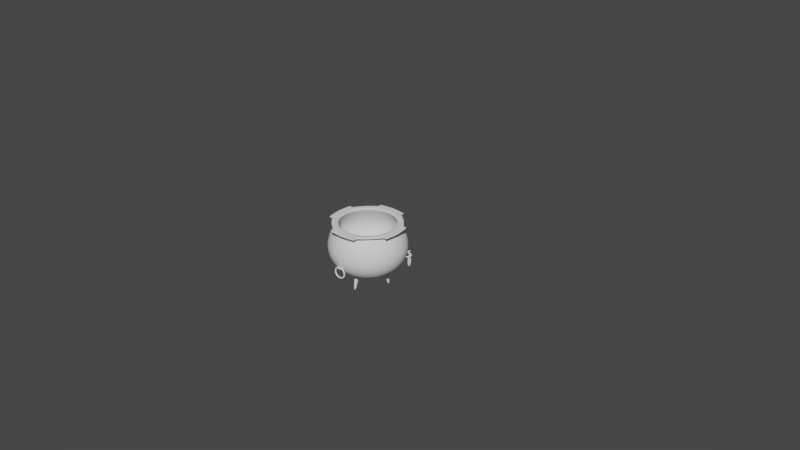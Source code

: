 # Source: ladle.blend  (saved by Blender 2.79.0; exported with 4.5.12 LTS)
import bpy
from mathutils import Matrix  # noqa: F401  (used for matrix-valued properties, if any)

bpy.ops.wm.read_factory_settings(use_empty=True)
scene = bpy.context.scene
scene.name = 'Scene'

# ---- collections
col_collection_1 = bpy.data.collections.new('Collection 1'); scene.collection.children.link(col_collection_1)
col_collection_1.hide_render = True
col_collection_1.hide_viewport = True
col_collection_2 = bpy.data.collections.new('Collection 2'); scene.collection.children.link(col_collection_2)
col_collection_3 = bpy.data.collections.new('Collection 3'); scene.collection.children.link(col_collection_3)
col_collection_3.hide_render = True
col_collection_3.hide_viewport = True
col_collection_5 = bpy.data.collections.new('Collection 5'); scene.collection.children.link(col_collection_5)
col_collection_5.hide_render = True
col_collection_5.hide_viewport = True

# ---- world
world_world = bpy.data.worlds.new('World'); scene.world = world_world
world_world.color = (0.05088, 0.05088, 0.05088)
world_world.use_sun_shadow = False
world_world.sun_shadow_jitter_overblur = 0.0
world_world.cycles.sampling_method = 'MANUAL'

# ---- meshes
me_plane = bpy.data.meshes.new('Plane')
me_plane.from_pydata([(0.01282, -0.007231, 0.08101), (0.01282, 0.0004619, 0.08101), (-0.01282, -0.007231, 0.08101), (-0.01282, 0.0004619, 0.08101), (0.0128, 0.0005405, 0.09063), (0.008524, 0.006937, 0.09063), (-0.008524, -0.01371, 0.09063), (-0.0128, -0.00731, 0.09063), (0.00846, 0.006989, 0.1002), (0.001353, 0.009933, 0.1002), (-0.001353, -0.0167, 0.1002), (-0.00846, -0.01376, 0.1002), (0.001271, 0.009941, 0.1099), (-0.006274, 0.00844, 0.1099), (0.006274, -0.01521, 0.1099), (-0.001271, -0.01671, 0.1099), (-0.006346, 0.008401, 0.1195), (-0.01179, 0.002962, 0.1195), (0.01179, -0.009731, 0.1195), (0.006346, -0.01517, 0.1195), (-0.01182, 0.002889, 0.1291), (-0.01333, -0.004656, 0.1291), (0.01333, -0.002113, 0.1291), (0.01182, -0.009658, 0.1291), (-0.01332, -0.004737, 0.1387), (-0.01037, -0.01184, 0.1387), (0.01037, 0.005076, 0.1387), (0.01332, -0.002032, 0.1387), (-0.01032, -0.01191, 0.1483), (-0.003925, -0.01618, 0.1483), (0.003925, 0.009413, 0.1483), (0.01032, 0.005139, 0.1483), (-0.003846, -0.01621, 0.1579), (0.003846, -0.01621, 0.1579), (-0.003846, 0.009437, 0.1579), (0.003846, 0.009437, 0.1579), (0.003925, -0.01618, 0.1676), (0.01032, -0.01191, 0.1676), (-0.01032, 0.005139, 0.1676), (-0.003925, 0.009413, 0.1676), (0.01037, -0.01184, 0.1772), (0.01332, -0.004737, 0.1772), (-0.01332, -0.002032, 0.1772), (-0.01037, 0.005076, 0.1772), (0.01333, -0.004656, 0.1868), (0.01182, 0.002889, 0.1868), (-0.01182, -0.009658, 0.1868), (-0.01333, -0.002113, 0.1868), (0.01179, 0.002962, 0.1964), (0.006346, 0.008401, 0.1964), (-0.006346, -0.01517, 0.1964), (-0.01179, -0.009731, 0.1964), (0.006274, 0.00844, 0.206), (-0.001271, 0.009941, 0.206), (0.001271, -0.01671, 0.206), (-0.006274, -0.01521, 0.206), (-0.001353, 0.009933, 0.2156), (-0.00846, 0.006989, 0.2156), (0.00846, -0.01376, 0.2156), (0.001353, -0.0167, 0.2156), (-0.008524, 0.006937, 0.2253), (-0.0128, 0.0005405, 0.2253), (0.0128, -0.00731, 0.2253), (0.008524, -0.01371, 0.2253), (-0.01282, 0.0004619, 0.2349), (-0.01282, -0.007231, 0.2349), (0.01282, 0.0004619, 0.2349), (0.01282, -0.007231, 0.2349), (-0.01282, 0.0004619, 0.2378), (-0.01282, -0.007231, 0.2378), (0.01282, 0.0004619, 0.2378), (0.01282, -0.007231, 0.2378), (-0.01282, 0.0004619, 0.4037), (-0.01282, -0.007231, 0.4037), (0.01282, 0.0004619, 0.4037), (0.01282, -0.007231, 0.4037), (-0.01282, 0.0004618, 0.4047), (-0.01282, -0.007231, 0.4048), (0.01282, 0.0004619, 0.4047), (0.01282, -0.007231, 0.4047), (-0.01998, 0.002608, 0.5177), (-0.01998, -0.009377, 0.5176), (0.01998, 0.003405, 0.5176), (0.01998, -0.00858, 0.5176), (-0.01255, 0.01209, 0.6484), (-0.01255, 0.004591, 0.6491), (0.01255, 0.01381, 0.6483), (0.01255, 0.006315, 0.649), (-0.01255, 0.01271, 0.6553), (-0.01255, 0.005208, 0.656), (0.01255, 0.01448, 0.6552), (0.01255, 0.006981, 0.6559), (-0.008463, 0.01505, 0.6953), (-0.008463, 0.009996, 0.6958), (0.008463, 0.0171, 0.6952), (0.008463, 0.01205, 0.6957), (-0.008463, 0.01548, 0.7009), (-0.008463, 0.01046, 0.7001), (0.008463, 0.01757, 0.7007), (0.008463, 0.01254, 0.7), (-0.008463, 0.008442, 0.7183), (-0.008463, 0.003365, 0.7183), (0.008463, 0.01065, 0.7182), (0.008463, 0.005578, 0.7182), (-0.008463, 0.01402, 0.7328), (-0.008463, 0.01161, 0.7373), (0.008463, 0.01633, 0.7327), (0.008463, 0.01396, 0.7372), (-0.008463, 0.03574, 0.7335), (-0.008463, 0.03868, 0.7376), (0.008463, 0.03806, 0.7332), (0.008463, 0.04103, 0.7373), (-0.008463, 0.04558, 0.7193), (-0.008463, 0.05056, 0.7182), (0.008463, 0.0478, 0.7189), (0.008463, 0.05277, 0.7179), (-0.008463, 0.0355, 0.7048), (-0.008463, 0.03852, 0.7007), (0.008463, 0.03762, 0.7045), (0.008463, 0.04061, 0.7004), (0.01282, -0.007231, 0.07765), (0.01282, 0.0004619, 0.07765), (-0.01282, -0.007231, 0.07765), (-0.01282, 0.0004619, 0.07765), (0.02288, -0.01444, 0.0), (0.02526, -0.002488, 0.0), (-0.02288, -0.01444, 0.0), (-0.02526, -0.002488, 0.0), (-0.0118, 0.0001554, 0.03883), (-0.0118, -0.006925, 0.03883), (0.0118, -0.006925, 0.03883), (0.0118, 0.0001554, 0.03883), (-2.406e-09, -0.007231, 0.08101), (-2.406e-09, 0.0004619, 0.08101), (0.002137, -0.006583, 0.09063), (0.003554, -0.004857, 0.1002), (0.003773, -0.002634, 0.1099), (0.00272, -0.0006647, 0.1195), (0.0007504, 0.000388, 0.1291), (-0.001472, 0.0001691, 0.1387), (-0.003198, -0.001248, 0.1483), (-0.003846, -0.003385, 0.1579), (-0.003198, -0.005522, 0.1676), (-0.001472, -0.006938, 0.1772), (0.0007504, -0.007157, 0.1868), (0.00272, -0.006104, 0.1964), (0.003773, -0.004135, 0.206), (0.003554, -0.001913, 0.2156), (0.002137, -0.0001864, 0.2253), (-2.406e-09, 0.0004619, 0.2349), (-0.002137, -0.0001864, 0.09063), (-0.003554, -0.001913, 0.1002), (-0.003773, -0.004135, 0.1099), (-0.00272, -0.006104, 0.1195), (-0.0007504, -0.007157, 0.1291), (0.001472, -0.006938, 0.1387), (0.003198, -0.005522, 0.1483), (0.003846, -0.003385, 0.1579), (0.003198, -0.001248, 0.1676), (0.001472, 0.0001691, 0.1772), (-0.0007504, 0.000388, 0.1868), (-0.00272, -0.0006647, 0.1964), (-0.003773, -0.002634, 0.206), (-0.003554, -0.004857, 0.2156), (-0.002137, -0.006583, 0.2253), (-2.406e-09, -0.007231, 0.2349), (-2.406e-09, 0.0004619, 0.2378), (-2.406e-09, -0.007231, 0.2378), (-2.406e-09, 0.0004619, 0.4037), (-2.406e-09, -0.007231, 0.4037), (-2.406e-09, 0.0004619, 0.4047), (-2.406e-09, -0.007231, 0.4047), (-2.406e-09, 0.003405, 0.5176), (-2.406e-09, -0.00858, 0.5176), (-2.406e-09, 0.01381, 0.6483), (-2.406e-09, 0.006315, 0.649), (-2.406e-09, 0.01448, 0.6552), (-2.406e-09, 0.006981, 0.6559), (-2.402e-09, 0.0171, 0.6952), (-2.402e-09, 0.009996, 0.6958), (-2.402e-09, 0.01757, 0.7007), (-2.402e-09, 0.01046, 0.7001), (-2.402e-09, 0.01065, 0.7182), (-2.402e-09, 0.005578, 0.7182), (-2.402e-09, 0.01402, 0.7328), (-2.402e-09, 0.01396, 0.7372), (-2.402e-09, 0.03806, 0.7332), (-2.402e-09, 0.03868, 0.7376), (-2.402e-09, 0.0478, 0.7189), (-2.402e-09, 0.05277, 0.7179), (-2.402e-09, 0.03762, 0.7045), (-2.402e-09, 0.04061, 0.7004), (-2.406e-09, -0.007231, 0.07765), (-2.406e-09, 0.0004619, 0.07765), (-2.402e-09, -0.01218, 0.0), (0.0, 0.0, 0.0), (-2.406e-09, -0.006925, 0.03883), (-2.406e-09, 0.0001554, 0.03883), (-4.234e-08, -0.1295, -0.0627), (0.01946, -0.03164, -0.02138), (0.01529, -0.05261, -0.03892), (0.01053, -0.07653, -0.05196), (0.005369, -0.1025, -0.05999), (0.06517, -0.03195, 0.0), (0.05542, -0.04654, -0.02138), (0.04354, -0.06431, -0.03892), (0.02999, -0.08459, -0.05196), (0.01529, -0.1066, -0.05999), (0.09753, -0.06431, 0.0), (0.08294, -0.07406, -0.02138), (0.06517, -0.08594, -0.03892), (0.04489, -0.09949, -0.05196), (0.02288, -0.1142, -0.05999), (0.115, -0.1066, 0.0), (0.09784, -0.11, -0.02138), (0.07687, -0.1142, -0.03892), (0.05295, -0.1189, -0.05196), (0.02699, -0.1241, -0.05999), (0.115, -0.1524, 0.0), (0.09784, -0.1489, -0.02138), (0.07687, -0.1448, -0.03892), (0.05295, -0.14, -0.05196), (0.02699, -0.1348, -0.05999), (0.09753, -0.1946, 0.0), (0.08294, -0.1849, -0.02138), (0.06517, -0.173, -0.03892), (0.04489, -0.1595, -0.05196), (0.02288, -0.1448, -0.05999), (0.06517, -0.227, 0.0), (0.05542, -0.2124, -0.02138), (0.04354, -0.1946, -0.03892), (0.02999, -0.1744, -0.05196), (0.01529, -0.1524, -0.05999), (0.02288, -0.2445, 0.0), (0.01946, -0.2273, -0.02138), (0.01529, -0.2063, -0.03892), (0.01053, -0.1824, -0.05196), (0.005369, -0.1565, -0.05999), (-0.02288, -0.2445, 0.0), (-0.01946, -0.2273, -0.02138), (-0.01529, -0.2063, -0.03892), (-0.01053, -0.1824, -0.05196), (-0.005369, -0.1565, -0.05999), (-0.06517, -0.227, 0.0), (-0.05542, -0.2124, -0.02138), (-0.04354, -0.1946, -0.03892), (-0.02999, -0.1744, -0.05196), (-0.01529, -0.1524, -0.05999), (-0.09753, -0.1946, 0.0), (-0.08294, -0.1849, -0.02138), (-0.06517, -0.173, -0.03892), (-0.04489, -0.1595, -0.05196), (-0.02288, -0.1448, -0.05999), (-0.115, -0.1524, 0.0), (-0.09784, -0.1489, -0.02138), (-0.07687, -0.1448, -0.03892), (-0.05295, -0.14, -0.05196), (-0.02699, -0.1348, -0.05999), (-0.115, -0.1066, 0.0), (-0.09784, -0.11, -0.02138), (-0.07687, -0.1142, -0.03892), (-0.05295, -0.1189, -0.05196), (-0.02699, -0.1241, -0.05999), (-0.09753, -0.06431, 0.0), (-0.08294, -0.07406, -0.02138), (-0.06517, -0.08594, -0.03892), (-0.04489, -0.09949, -0.05196), (-0.02288, -0.1142, -0.05999), (-0.06517, -0.03195, 0.0), (-0.05542, -0.04654, -0.02138), (-0.04354, -0.06431, -0.03892), (-0.02999, -0.08459, -0.05196), (-0.01529, -0.1066, -0.05999), (-0.01946, -0.03164, -0.02138), (-0.01529, -0.05261, -0.03892), (-0.01053, -0.07653, -0.05196), (-0.005369, -0.1025, -0.05999), (-1.922e-08, -0.02973, -0.02138), (-2.342e-08, -0.0511, -0.03892), (-3.183e-08, -0.07549, -0.05196), (-4.024e-08, -0.102, -0.05999), (-4.409e-08, -0.1295, -0.06979), (0.02148, -0.02148, -0.02847), (0.01688, -0.04463, -0.04601), (0.01163, -0.07103, -0.05905), (0.005927, -0.09968, -0.06708), (0.07193, -0.02182, 0.0), (0.06118, -0.03792, -0.02847), (0.04806, -0.05754, -0.04601), (0.03311, -0.07993, -0.05905), (0.01688, -0.1042, -0.06708), (0.1077, -0.05754, 0.0), (0.09156, -0.0683, -0.02847), (0.07193, -0.08141, -0.04601), (0.04955, -0.09637, -0.05905), (0.02526, -0.1126, -0.06708), (0.127, -0.1042, 0.0), (0.108, -0.108, -0.02847), (0.08485, -0.1126, -0.04601), (0.05845, -0.1179, -0.05905), (0.0298, -0.1236, -0.06708), (0.127, -0.1547, 0.0), (0.108, -0.151, -0.02847), (0.08485, -0.1464, -0.04601), (0.05845, -0.1411, -0.05905), (0.0298, -0.1354, -0.06708), (0.1077, -0.2014, 0.0), (0.09156, -0.1907, -0.02847), (0.07193, -0.1775, -0.04601), (0.04955, -0.1626, -0.05905), (0.02526, -0.1464, -0.06708), (0.07193, -0.2371, 0.0), (0.06118, -0.221, -0.02847), (0.04806, -0.2014, -0.04601), (0.03311, -0.179, -0.05905), (0.01688, -0.1547, -0.06708), (0.02526, -0.2565, 0.0), (0.02148, -0.2375, -0.02847), (0.01688, -0.2143, -0.04601), (0.01163, -0.1879, -0.05905), (0.005927, -0.1593, -0.06708), (-0.02526, -0.2565, 0.0), (-0.02148, -0.2375, -0.02847), (-0.01688, -0.2143, -0.04601), (-0.01163, -0.1879, -0.05905), (-0.005927, -0.1593, -0.06708), (-0.07193, -0.2371, 0.0), (-0.06118, -0.221, -0.02847), (-0.04807, -0.2014, -0.04601), (-0.03311, -0.179, -0.05905), (-0.01688, -0.1547, -0.06708), (-0.1077, -0.2014, 0.0), (-0.09156, -0.1907, -0.02847), (-0.07193, -0.1775, -0.04601), (-0.04955, -0.1626, -0.05905), (-0.02526, -0.1464, -0.06708), (-0.127, -0.1547, 0.0), (-0.108, -0.151, -0.02847), (-0.08485, -0.1464, -0.04601), (-0.05845, -0.1411, -0.05905), (-0.0298, -0.1354, -0.06708), (-0.127, -0.1042, 0.0), (-0.108, -0.108, -0.02847), (-0.08485, -0.1126, -0.04601), (-0.05845, -0.1179, -0.05905), (-0.0298, -0.1236, -0.06708), (-0.1077, -0.05754, 0.0), (-0.09156, -0.0683, -0.02847), (-0.07193, -0.08141, -0.04601), (-0.04955, -0.09637, -0.05905), (-0.02526, -0.1126, -0.06708), (-0.07193, -0.02182, 0.0), (-0.06118, -0.03792, -0.02847), (-0.04807, -0.05754, -0.04601), (-0.03311, -0.07993, -0.05905), (-0.01688, -0.1042, -0.06708), (-0.02148, -0.02148, -0.02847), (-0.01688, -0.04463, -0.04601), (-0.01163, -0.07103, -0.05905), (-0.005927, -0.09968, -0.06708), (-1.856e-08, -0.01937, -0.02847), (-2.32e-08, -0.04296, -0.04601), (-3.249e-08, -0.06989, -0.05905), (-4.177e-08, -0.0991, -0.06708), (0.07061, -0.0238, -0.003506), (0.1057, -0.05887, -0.003506), (0.1247, -0.1047, -0.003507), (0.1247, -0.1543, -0.003506), (0.1057, -0.2001, -0.003506), (0.07061, -0.2352, -0.003506), (0.02479, -0.2541, -0.003506), (-0.02479, -0.2541, -0.003506), (-0.07061, -0.2352, -0.003506), (-0.1057, -0.2001, -0.003506), (-0.1247, -0.1543, -0.003506), (-0.1247, -0.1047, -0.003506), (-0.1057, -0.05887, -0.003506), (-0.07061, -0.0238, -0.003506), (-2.286e-09, -0.002385, -0.003506), (-0.02479, -0.004827, -0.003506), (0.02479, -0.004827, -0.003506), (0.06455, -0.03288, -0.001356), (0.0966, -0.06493, -0.001356), (0.114, -0.1068, -0.001356), (0.114, -0.1521, -0.001356), (0.0966, -0.194, -0.001356), (0.06455, -0.2261, -0.001356), (0.02267, -0.2434, -0.001356), (-0.02267, -0.2434, -0.001356), (-0.06455, -0.2261, -0.001356), (-0.0966, -0.194, -0.001356), (-0.114, -0.1521, -0.001356), (-0.114, -0.1068, -0.001356), (-0.0966, -0.06493, -0.001356), (-0.06455, -0.03288, -0.001356), (-0.02267, -0.01553, -0.001356), (0.02267, -0.01553, -0.001356), (-3.469e-09, -0.0133, -0.001356), (0.0137, 0.0008027, 0.4156), (0.0137, -0.007418, 0.4157), (-0.0137, -0.007495, 0.4156), (-0.0137, 0.0007259, 0.4156), (-2.406e-09, 0.0008027, 0.4156), (-2.406e-09, -0.007418, 0.4157), (0.01297, 0.005173, 0.6385), (-0.01297, 0.003523, 0.6386), (-0.01297, 0.01127, 0.6379), (0.01297, 0.01292, 0.6377), (-2.406e-09, 0.01292, 0.6377), (-2.406e-09, 0.005173, 0.6385)], [], [(132, 0, 4, 134), (134, 4, 8, 135), (135, 8, 12, 136), (136, 12, 16, 137), (137, 16, 20, 138), (138, 20, 24, 139), (139, 24, 28, 140), (140, 28, 32, 141), (141, 32, 36, 142), (142, 36, 40, 143), (143, 40, 44, 144), (144, 44, 48, 145), (145, 48, 52, 146), (146, 52, 56, 147), (147, 56, 60, 148), (148, 60, 64, 149), (0, 1, 5, 4), (4, 5, 9, 8), (8, 9, 13, 12), (12, 13, 17, 16), (16, 17, 21, 20), (20, 21, 25, 24), (24, 25, 29, 28), (28, 29, 33, 32), (32, 33, 37, 36), (36, 37, 41, 40), (40, 41, 45, 44), (44, 45, 49, 48), (48, 49, 53, 52), (52, 53, 57, 56), (56, 57, 61, 60), (60, 61, 65, 64), (133, 3, 7, 150), (150, 7, 11, 151), (151, 11, 15, 152), (152, 15, 19, 153), (153, 19, 23, 154), (154, 23, 27, 155), (155, 27, 31, 156), (156, 31, 35, 157), (157, 35, 39, 158), (158, 39, 43, 159), (159, 43, 47, 160), (160, 47, 51, 161), (161, 51, 55, 162), (162, 55, 59, 163), (163, 59, 63, 164), (164, 63, 67, 165), (3, 2, 6, 7), (7, 6, 10, 11), (11, 10, 14, 15), (15, 14, 18, 19), (19, 18, 22, 23), (23, 22, 26, 27), (27, 26, 30, 31), (31, 30, 34, 35), (35, 34, 38, 39), (39, 38, 42, 43), (43, 42, 46, 47), (47, 46, 50, 51), (51, 50, 54, 55), (55, 54, 58, 59), (59, 58, 62, 63), (63, 62, 66, 67), (67, 66, 70, 71), (149, 64, 68, 166), (64, 65, 69, 68), (165, 67, 71, 167), (167, 71, 75, 169), (166, 68, 72, 168), (71, 70, 74, 75), (68, 69, 73, 72), (169, 75, 79, 171), (168, 72, 76, 170), (75, 74, 78, 79), (72, 73, 77, 76), (399, 398, 82, 83), (401, 400, 81, 80), (403, 399, 83, 173), (402, 401, 80, 172), (409, 404, 87, 175), (408, 406, 84, 174), (404, 407, 86, 87), (406, 405, 85, 84), (174, 84, 88, 176), (87, 86, 90, 91), (84, 85, 89, 88), (175, 87, 91, 177), (91, 90, 94, 95), (88, 89, 93, 92), (177, 91, 95, 179), (176, 88, 92, 178), (179, 95, 99, 181), (178, 92, 96, 180), (95, 94, 98, 99), (92, 93, 97, 96), (99, 98, 102, 103), (96, 97, 101, 100), (181, 99, 103, 183), (180, 96, 100, 182), (100, 101, 105, 104), (183, 103, 107, 185), (182, 100, 104, 184), (103, 102, 106, 107), (185, 107, 111, 187), (184, 104, 108, 186), (107, 106, 110, 111), (104, 105, 109, 108), (111, 110, 114, 115), (108, 109, 113, 112), (187, 111, 115, 189), (186, 108, 112, 188), (189, 115, 119, 191), (188, 112, 116, 190), (115, 114, 118, 119), (112, 113, 117, 116), (190, 116, 117, 191), (133, 1, 121, 193), (132, 2, 122, 192), (2, 3, 123, 122), (1, 0, 120, 121), (129, 128, 127, 126), (131, 130, 124, 125), (197, 131, 125, 195), (196, 129, 126, 194), (192, 122, 129, 196), (193, 121, 131, 197), (121, 120, 130, 131), (122, 123, 128, 129), (123, 193, 197, 128), (120, 192, 196, 130), (130, 196, 194, 124), (128, 197, 195, 127), (0, 132, 192, 120), (3, 133, 193, 123), (118, 190, 191, 119), (114, 188, 190, 118), (113, 189, 191, 117), (110, 186, 188, 114), (109, 187, 189, 113), (106, 184, 186, 110), (105, 185, 187, 109), (102, 182, 184, 106), (101, 183, 185, 105), (98, 180, 182, 102), (97, 181, 183, 101), (94, 178, 180, 98), (93, 179, 181, 97), (90, 176, 178, 94), (89, 177, 179, 93), (85, 175, 177, 89), (86, 174, 176, 90), (407, 408, 174, 86), (405, 409, 175, 85), (398, 402, 172, 82), (400, 403, 173, 81), (74, 168, 170, 78), (73, 169, 171, 77), (70, 166, 168, 74), (69, 167, 169, 73), (65, 165, 167, 69), (66, 149, 166, 70), (61, 164, 165, 65), (57, 163, 164, 61), (53, 162, 163, 57), (49, 161, 162, 53), (45, 160, 161, 49), (41, 159, 160, 45), (37, 158, 159, 41), (33, 157, 158, 37), (29, 156, 157, 33), (25, 155, 156, 29), (21, 154, 155, 25), (17, 153, 154, 21), (13, 152, 153, 17), (9, 151, 152, 13), (5, 150, 151, 9), (1, 133, 150, 5), (62, 148, 149, 66), (58, 147, 148, 62), (54, 146, 147, 58), (50, 145, 146, 54), (46, 144, 145, 50), (42, 143, 144, 46), (38, 142, 143, 42), (34, 141, 142, 38), (30, 140, 141, 34), (26, 139, 140, 30), (22, 138, 139, 26), (18, 137, 138, 22), (14, 136, 137, 18), (10, 135, 136, 14), (6, 134, 135, 10), (2, 132, 134, 6), (397, 396, 124, 194), (278, 200, 199, 277), (279, 201, 200, 278), (280, 202, 201, 279), (198, 202, 280), (204, 209, 382, 381), (198, 212, 207), (382, 208, 203, 381), (201, 206, 205, 200), (202, 207, 206, 201), (198, 217, 212), (383, 213, 208, 382), (206, 211, 210, 205), (207, 212, 211, 206), (209, 214, 383, 382), (384, 218, 213, 383), (211, 216, 215, 210), (212, 217, 216, 211), (214, 219, 384, 383), (198, 222, 217), (385, 223, 218, 384), (216, 221, 220, 215), (217, 222, 221, 216), (219, 224, 385, 384), (198, 227, 222), (386, 228, 223, 385), (221, 226, 225, 220), (222, 227, 226, 221), (224, 229, 386, 385), (198, 232, 227), (387, 233, 228, 386), (226, 231, 230, 225), (227, 232, 231, 226), (229, 234, 387, 386), (198, 237, 232), (388, 238, 233, 387), (231, 236, 235, 230), (232, 237, 236, 231), (234, 239, 388, 387), (198, 242, 237), (389, 243, 238, 388), (236, 241, 240, 235), (237, 242, 241, 236), (239, 244, 389, 388), (198, 247, 242), (241, 246, 245, 240), (242, 247, 246, 241), (244, 249, 390, 389), (198, 252, 247), (390, 248, 243, 389), (246, 251, 250, 245), (247, 252, 251, 246), (249, 254, 391, 390), (198, 257, 252), (391, 253, 248, 390), (252, 257, 256, 251), (254, 259, 392, 391), (198, 262, 257), (392, 258, 253, 391), (251, 256, 255, 250), (259, 264, 393, 392), (198, 267, 262), (393, 263, 258, 392), (256, 261, 260, 255), (257, 262, 261, 256), (264, 269, 394, 393), (198, 272, 267), (394, 268, 263, 393), (261, 266, 265, 260), (262, 267, 266, 261), (198, 276, 272), (395, 126, 268, 394), (266, 271, 270, 265), (267, 272, 271, 266), (269, 273, 395, 394), (282, 380, 364, 287), (271, 275, 274, 270), (272, 276, 275, 271), (198, 207, 202), (395, 397, 194, 126), (274, 278, 277, 273), (275, 279, 278, 274), (276, 280, 279, 275), (198, 280, 276), (378, 195, 125, 380), (361, 360, 282, 283), (362, 361, 283, 284), (363, 362, 284, 285), (281, 363, 285), (287, 364, 365, 292), (290, 295, 281), (286, 291, 365, 364), (283, 288, 289, 284), (284, 289, 290, 285), (295, 300, 281), (291, 296, 366, 365), (288, 293, 294, 289), (289, 294, 295, 290), (292, 365, 366, 297), (296, 301, 367, 366), (293, 298, 299, 294), (294, 299, 300, 295), (297, 366, 367, 302), (300, 305, 281), (301, 306, 368, 367), (298, 303, 304, 299), (299, 304, 305, 300), (302, 367, 368, 307), (305, 310, 281), (306, 311, 369, 368), (303, 308, 309, 304), (304, 309, 310, 305), (307, 368, 369, 312), (310, 315, 281), (311, 316, 370, 369), (308, 313, 314, 309), (309, 314, 315, 310), (312, 369, 370, 317), (315, 320, 281), (316, 321, 371, 370), (313, 318, 319, 314), (314, 319, 320, 315), (317, 370, 371, 322), (320, 325, 281), (321, 326, 372, 371), (318, 323, 324, 319), (319, 324, 325, 320), (322, 371, 372, 327), (325, 330, 281), (323, 328, 329, 324), (324, 329, 330, 325), (327, 372, 373, 332), (330, 335, 281), (326, 331, 373, 372), (328, 333, 334, 329), (329, 334, 335, 330), (332, 373, 374, 337), (335, 340, 281), (331, 336, 374, 373), (334, 339, 340, 335), (337, 374, 375, 342), (340, 345, 281), (336, 341, 375, 374), (333, 338, 339, 334), (342, 375, 376, 347), (345, 350, 281), (341, 346, 376, 375), (338, 343, 344, 339), (339, 344, 345, 340), (347, 376, 377, 352), (350, 355, 281), (346, 351, 377, 376), (343, 348, 349, 344), (344, 349, 350, 345), (355, 359, 281), (351, 127, 379, 377), (348, 353, 354, 349), (349, 354, 355, 350), (352, 377, 379, 356), (213, 218, 301, 296), (381, 203, 124, 396), (353, 357, 358, 354), (354, 358, 359, 355), (285, 290, 281), (379, 127, 195, 378), (357, 356, 360, 361), (358, 357, 361, 362), (359, 358, 362, 363), (281, 359, 363), (238, 243, 326, 321), (248, 253, 336, 331), (228, 233, 316, 311), (233, 238, 321, 316), (203, 286, 125, 124), (263, 268, 351, 346), (218, 223, 306, 301), (258, 263, 346, 341), (203, 208, 291, 286), (243, 248, 331, 326), (253, 258, 341, 336), (223, 228, 311, 306), (208, 213, 296, 291), (268, 126, 127, 351), (286, 364, 380, 125), (356, 379, 378, 360), (352, 356, 357, 353), (347, 352, 353, 348), (342, 347, 348, 343), (337, 342, 343, 338), (332, 337, 338, 333), (327, 332, 333, 328), (322, 327, 328, 323), (317, 322, 323, 318), (312, 317, 318, 313), (307, 312, 313, 308), (302, 307, 308, 303), (297, 302, 303, 298), (292, 297, 298, 293), (287, 292, 293, 288), (282, 287, 288, 283), (360, 378, 380, 282), (273, 277, 397, 395), (270, 274, 273, 269), (265, 270, 269, 264), (260, 265, 264, 259), (255, 260, 259, 254), (250, 255, 254, 249), (245, 250, 249, 244), (240, 245, 244, 239), (235, 240, 239, 234), (230, 235, 234, 229), (225, 230, 229, 224), (220, 225, 224, 219), (215, 220, 219, 214), (210, 215, 214, 209), (205, 210, 209, 204), (200, 205, 204, 199), (277, 199, 396, 397), (199, 204, 381, 396), (77, 171, 403, 400), (78, 170, 402, 398), (170, 76, 401, 402), (171, 79, 399, 403), (76, 77, 400, 401), (79, 78, 398, 399), (81, 173, 409, 405), (82, 172, 408, 407), (80, 81, 405, 406), (83, 82, 407, 404), (172, 80, 406, 408), (173, 83, 404, 409)])
me_plane.polygons.foreach_set('use_smooth', [True] * 425)
me_plane.use_remesh_preserve_volume = False
me_plane.use_remesh_preserve_attributes = False
me_plane.use_mirror_vertex_groups = False
me_plane.update()
me_cubeziercurve = bpy.data.meshes.new('CUBezierCurve')
me_cubeziercurve.from_pydata([(0.05102, 3.627e-09, 0.08956), (0.1005, 4.921e-09, 0.09984), (0.1471, 4.142e-09, 0.1165), (0.1895, 1.547e-09, 0.1391), (0.2263, -2.607e-09, 0.1672), (0.2563, -8.061e-09, 0.2005), (0.278, -1.456e-08, 0.2385), (0.2902, -2.184e-08, 0.2809), (0.2916, -2.965e-08, 0.3272), (0.2807, -3.773e-08, 0.3769), (0.2562, -4.582e-08, 0.4299), (0.2169, -5.367e-08, 0.4855), (0.2167, -5.456e-08, 0.4927), (0.2277, -5.48e-08, 0.4961), (0.2397, 0.0, 0.4966), (0.2546, 0.0, 0.4961), (0.2664, -5.384e-08, 0.4946), (0.04714, 0.01952, 0.08956), (0.09285, 0.03846, 0.09984), (0.1359, 0.05629, 0.1165), (0.1751, 0.07251, 0.1391), (0.2091, 0.08661, 0.1672), (0.2368, 0.09808, 0.2005), (0.2569, 0.1064, 0.2385), (0.2682, 0.1111, 0.2809), (0.2694, 0.1116, 0.3272), (0.2593, 0.1074, 0.3769), (0.2367, 0.09806, 0.4299), (0.2004, 0.083, 0.4855), (0.2002, 0.08292, 0.4927), (0.2104, 0.08715, 0.4961), (0.2214, 0.09172, 0.4966), (0.2352, 0.09744, 0.4961), (0.2462, 0.102, 0.4946), (0.03608, 0.03608, 0.08956), (0.07106, 0.07106, 0.09984), (0.104, 0.104, 0.1165), (0.134, 0.134, 0.1391), (0.16, 0.16, 0.1672), (0.1812, 0.1812, 0.2005), (0.1966, 0.1966, 0.2385), (0.2052, 0.2052, 0.2809), (0.2062, 0.2062, 0.3272), (0.1985, 0.1985, 0.3769), (0.1812, 0.1812, 0.4299), (0.1534, 0.1534, 0.4855), (0.1532, 0.1532, 0.4927), (0.161, 0.161, 0.4961), (0.1695, 0.1695, 0.4966), (0.1801, 0.1801, 0.4961), (0.1884, 0.1884, 0.4946), (0.01952, 0.04714, 0.08956), (0.03846, 0.09285, 0.09984), (0.05629, 0.1359, 0.1165), (0.07251, 0.1751, 0.1391), (0.08661, 0.2091, 0.1672), (0.09808, 0.2368, 0.2005), (0.1064, 0.2569, 0.2385), (0.1111, 0.2682, 0.2809), (0.1116, 0.2694, 0.3272), (0.1074, 0.2593, 0.3769), (0.09806, 0.2367, 0.4299), (0.083, 0.2004, 0.4855), (0.08292, 0.2002, 0.4927), (0.08715, 0.2104, 0.4961), (0.09172, 0.2214, 0.4966), (0.09744, 0.2352, 0.4961), (0.102, 0.2462, 0.4946), (-5.857e-09, 0.05102, 0.08956), (-9.314e-09, 0.1005, 0.09984), (-1.057e-08, 0.1471, 0.1165), (-9.83e-09, 0.1895, 0.1391), (-7.287e-09, 0.2263, 0.1672), (-3.142e-09, 0.2563, 0.2005), (2.405e-09, 0.278, 0.2385), (9.154e-09, 0.2902, 0.2809), (1.691e-08, 0.2916, 0.3272), (2.546e-08, 0.2807, 0.3769), (3.462e-08, 0.2562, 0.4299), (4.419e-08, 0.2169, 0.4855), (4.509e-08, 0.2167, 0.4927), (4.485e-08, 0.2277, 0.4961), (0.0, 0.2397, 0.4966), (0.0, 0.2546, 0.4961), (4.219e-08, 0.2664, 0.4946), (-1.073e-09, -1.073e-09, 0.08604), (0.2908, 0.0, 0.4946), (0.2687, 0.1113, 0.4946), (0.1115, 0.2692, 0.4946), (0.0, 0.2914, 0.4946), (2.11e-08, 0.2789, 0.4946), (0.1067, 0.2577, 0.4946), (0.2574, 0.1066, 0.4946), (0.2786, -2.692e-08, 0.4946), (0.08943, 0.2219, 0.4966), (0.09501, 0.2357, 0.4961), (0.09941, 0.2467, 0.4946), (0.1087, 0.2698, 0.4946), (0.1041, 0.2582, 0.4946), (0.2219, 0.08942, 0.4966), (0.2357, 0.09501, 0.4961), (0.2467, 0.09941, 0.4946), (0.2693, 0.1085, 0.4946), (0.258, 0.104, 0.4946)], [], [(0, 17, 85), (17, 34, 85), (34, 51, 85), (51, 68, 85), (1, 18, 17, 0), (18, 35, 34, 17), (35, 52, 51, 34), (52, 69, 68, 51), (2, 19, 18, 1), (19, 36, 35, 18), (36, 53, 52, 35), (53, 70, 69, 52), (3, 20, 19, 2), (20, 37, 36, 19), (37, 54, 53, 36), (54, 71, 70, 53), (4, 21, 20, 3), (21, 38, 37, 20), (38, 55, 54, 37), (55, 72, 71, 54), (5, 22, 21, 4), (22, 39, 38, 21), (39, 56, 55, 38), (56, 73, 72, 55), (6, 23, 22, 5), (23, 40, 39, 22), (40, 57, 56, 39), (57, 74, 73, 56), (7, 24, 23, 6), (24, 41, 40, 23), (41, 58, 57, 40), (58, 75, 74, 57), (8, 25, 24, 7), (25, 42, 41, 24), (42, 59, 58, 41), (59, 76, 75, 58), (9, 26, 25, 8), (26, 43, 42, 25), (43, 60, 59, 42), (60, 77, 76, 59), (10, 27, 26, 9), (27, 44, 43, 26), (44, 61, 60, 43), (61, 78, 77, 60), (11, 28, 27, 10), (28, 45, 44, 27), (45, 62, 61, 44), (62, 79, 78, 61), (30, 47, 46, 29), (47, 64, 63, 46), (64, 81, 80, 63), (29, 46, 45, 28), (46, 63, 62, 45), (63, 80, 79, 62), (100, 32, 31, 99), (32, 49, 48, 31), (49, 66, 65, 48), (95, 83, 82, 94), (31, 48, 47, 30), (48, 65, 64, 47), (94, 82, 81, 64), (33, 50, 49, 32), (50, 67, 66, 49), (96, 84, 83, 95), (99, 31, 30), (101, 33, 32, 100), (12, 29, 28, 11), (98, 97, 89, 90), (103, 102, 87, 92), (96, 98, 90, 84), (101, 103, 92, 33), (67, 91, 98, 96), (91, 88, 97, 98), (67, 96, 95, 66), (65, 94, 64), (66, 95, 94, 65), (16, 93, 103, 101), (93, 86, 102, 103), (16, 101, 100, 15), (14, 99, 30, 13), (15, 100, 99, 14), (13, 30, 29, 12)])
me_cubeziercurve.polygons.foreach_set('use_smooth', [True] * 82)
me_cubeziercurve.use_remesh_preserve_volume = False
me_cubeziercurve.use_remesh_preserve_attributes = False
me_cubeziercurve.use_mirror_vertex_groups = False
me_cubeziercurve.update()
me_cubeziercurve_000 = bpy.data.meshes.new('CUBezierCurve.000')
me_cubeziercurve_000.from_pydata([(0.2709, 0.1535, 0.1993), (0.2684, 0.1578, 0.1993), (0.2488, 0.1393, 0.1432), (0.2441, 0.1474, 0.1468), (0.2685, 0.1507, 0.1464), (0.2648, 0.1572, 0.1464), (0.2625, 0.1558, 0.1525), (0.2662, 0.1494, 0.1525), (0.2797, 0.1572, 0.1586), (0.2759, 0.1636, 0.1586), (0.2705, 0.1604, 0.1605), (0.2742, 0.154, 0.1605), (0.2772, 0.1558, 0.1733), (0.2735, 0.1622, 0.1733), (0.2684, 0.1593, 0.1699), (0.2721, 0.1528, 0.1699), (0.2645, 0.1484, 0.1829), (0.2608, 0.1548, 0.1829), (0.2563, 0.1523, 0.1778), (0.26, 0.1458, 0.1778), (0.2592, 0.1454, 0.1851), (0.2555, 0.1518, 0.1851), (0.25, 0.1486, 0.1838), (0.2537, 0.1422, 0.1838), (0.2607, 0.1462, 0.1878), (0.257, 0.1527, 0.1878), (0.2522, 0.1499, 0.1922), (0.2559, 0.1434, 0.1922), (0.264, 0.1481, 0.1911), (0.2603, 0.1546, 0.1911), (0.2565, 0.1524, 0.1968), (0.2602, 0.1459, 0.1968), (0.2691, 0.1511, 0.1946), (0.2654, 0.1575, 0.1946), (0.2639, 0.1566, 0.2014), (0.2676, 0.1502, 0.2014), (0.2676, 0.1502, 0.1743), (0.2521, 0.1498, 0.18), (0.269, 0.1553, 0.169), (0.28, 0.1574, 0.1661), (0.2715, 0.1525, 0.2029), (0.2537, 0.1529, 0.19), (0.2451, 0.1458, 0.1504), (0.2504, 0.1446, 0.1834), (0.2607, 0.1462, 0.1842), (0.2672, 0.1543, 0.1448), (0.2587, 0.1536, 0.1896), (0.2722, 0.1614, 0.1521), (0.2667, 0.1497, 0.1932), (0.2555, 0.1518, 0.1504), (0.2678, 0.1589, 0.2029), (0.2528, 0.146, 0.1933), (0.2756, 0.1527, 0.1716), (0.2555, 0.1518, 0.1432), (0.2549, 0.1429, 0.1903), (0.2637, 0.1523, 0.1842), (0.271, 0.1564, 0.161), (0.257, 0.1484, 0.1766), (0.2638, 0.1523, 0.154), (0.2592, 0.1454, 0.1432), (0.2574, 0.1422, 0.1844), (0.2582, 0.1448, 0.1948), (0.2639, 0.1566, 0.1743), (0.2763, 0.1638, 0.1661), (0.2631, 0.1519, 0.1897), (0.27, 0.1623, 0.1716), (0.2719, 0.1527, 0.1793), (0.2717, 0.1526, 0.1566), (0.257, 0.1527, 0.1842), (0.2778, 0.154, 0.1595), (0.263, 0.1454, 0.194), (0.2545, 0.1512, 0.1948), (0.2632, 0.1455, 0.1804), (0.2683, 0.1485, 0.1494), (0.2601, 0.1502, 0.1868), (0.2518, 0.1518, 0.1844), (0.2592, 0.1454, 0.1504), (0.263, 0.1561, 0.1932), (0.2715, 0.1525, 0.1957), (0.2574, 0.1486, 0.1983), (0.2742, 0.154, 0.1651), (0.2512, 0.1493, 0.1903), (0.2558, 0.1434, 0.18), (0.2601, 0.1459, 0.1868), (0.2792, 0.1612, 0.1581), (0.2627, 0.1581, 0.1494), (0.2696, 0.1557, 0.1993), (0.2693, 0.1491, 0.198), (0.2723, 0.1636, 0.1595), (0.2575, 0.1551, 0.194), (0.2576, 0.1552, 0.1804), (0.2682, 0.1591, 0.1793), (0.268, 0.159, 0.1566), (0.2677, 0.1545, 0.193), (0.2653, 0.1532, 0.2031), (0.2638, 0.148, 0.1995), (0.2624, 0.1472, 0.1896), (0.2759, 0.155, 0.1521), (0.2601, 0.1544, 0.1995), (0.2678, 0.1589, 0.1957), (0.2592, 0.1432, 0.19), (0.2766, 0.1597, 0.1742), (0.2637, 0.1587, 0.198), (0.2588, 0.1494, 0.1854), (0.2705, 0.1604, 0.1651), (0.2564, 0.1523, 0.1868), (0.2696, 0.1557, 0.1939), (0.2668, 0.1605, 0.1993), (0.2696, 0.1557, 0.2047), (0.2724, 0.1509, 0.1993), (0.2573, 0.1486, 0.1414), (0.2546, 0.1534, 0.1468), (0.2573, 0.1486, 0.1522), (0.2601, 0.1438, 0.1468), (0.2751, 0.1588, 0.1509), (0.2692, 0.1618, 0.1543), (0.2688, 0.1552, 0.1577), (0.2747, 0.1522, 0.1543), (0.2796, 0.1614, 0.1663), (0.2724, 0.1637, 0.1656), (0.2709, 0.1564, 0.1648), (0.278, 0.1541, 0.1656), (0.2712, 0.1566, 0.1806), (0.2651, 0.1595, 0.1768), (0.2647, 0.1528, 0.1731), (0.2707, 0.1499, 0.1768), (0.2601, 0.1502, 0.1852), (0.2536, 0.1529, 0.1821), (0.2528, 0.1459, 0.179), (0.2592, 0.1432, 0.1821), (0.2595, 0.1498, 0.186), (0.2528, 0.1524, 0.1886), (0.2517, 0.1453, 0.1912), (0.2584, 0.1428, 0.1886), (0.2616, 0.1511, 0.1883), (0.2557, 0.154, 0.1922), (0.2553, 0.1474, 0.1961), (0.2612, 0.1444, 0.1922), (0.2656, 0.1533, 0.1917), (0.2606, 0.1569, 0.1964), (0.2612, 0.1508, 0.2011), (0.2662, 0.1472, 0.1964), (0.2376, 0.1329, 0.1515), (0.2362, 0.1364, 0.1532), (0.2375, 0.1307, 0.148), (0.2333, 0.1347, 0.1429), (0.232, 0.1382, 0.1446), (0.2339, 0.1393, 0.1515), (0.232, 0.1404, 0.148), (0.2357, 0.1318, 0.1446), (0.2451, 0.1458, 0.1432), (0.2469, 0.1426, 0.1414), (0.2497, 0.1377, 0.1468), (0.2469, 0.1426, 0.1522), (0.2488, 0.1393, 0.1504), (-0.2684, 0.1578, 0.1993), (-0.2709, 0.1535, 0.1993), (-0.2451, 0.1458, 0.1432), (-0.2497, 0.1377, 0.1468), (-0.2648, 0.1572, 0.1464), (-0.2685, 0.1507, 0.1464), (-0.2662, 0.1494, 0.1525), (-0.2625, 0.1558, 0.1525), (-0.2759, 0.1636, 0.1586), (-0.2797, 0.1572, 0.1586), (-0.2742, 0.154, 0.1605), (-0.2705, 0.1604, 0.1605), (-0.2735, 0.1622, 0.1733), (-0.2772, 0.1558, 0.1733), (-0.2721, 0.1528, 0.1699), (-0.2684, 0.1592, 0.1699), (-0.2608, 0.1548, 0.1829), (-0.2645, 0.1484, 0.1829), (-0.26, 0.1458, 0.1778), (-0.2563, 0.1523, 0.1778), (-0.2555, 0.1518, 0.1851), (-0.2592, 0.1454, 0.1851), (-0.2537, 0.1422, 0.1838), (-0.25, 0.1486, 0.1838), (-0.257, 0.1527, 0.1878), (-0.2607, 0.1462, 0.1878), (-0.2559, 0.1434, 0.1922), (-0.2522, 0.1499, 0.1922), (-0.2603, 0.1546, 0.1911), (-0.264, 0.1481, 0.1911), (-0.2602, 0.1459, 0.1968), (-0.2565, 0.1524, 0.1968), (-0.2654, 0.1575, 0.1946), (-0.2691, 0.1511, 0.1946), (-0.2676, 0.1502, 0.2014), (-0.2639, 0.1566, 0.2014), (-0.2639, 0.1566, 0.1743), (-0.2558, 0.1434, 0.18), (-0.269, 0.1553, 0.169), (-0.2763, 0.1638, 0.1661), (-0.2678, 0.1589, 0.2029), (-0.2592, 0.1432, 0.19), (-0.2488, 0.1393, 0.1504), (-0.2504, 0.1446, 0.1834), (-0.257, 0.1527, 0.1842), (-0.2672, 0.1543, 0.1448), (-0.2624, 0.1472, 0.1896), (-0.2759, 0.155, 0.1521), (-0.263, 0.1561, 0.1932), (-0.2592, 0.1454, 0.1504), (-0.2715, 0.1525, 0.2029), (-0.2528, 0.146, 0.1933), (-0.27, 0.1623, 0.1716), (-0.2592, 0.1454, 0.1432), (-0.2512, 0.1493, 0.1903), (-0.2637, 0.1523, 0.1842), (-0.271, 0.1564, 0.161), (-0.257, 0.1484, 0.1766), (-0.2638, 0.1523, 0.154), (-0.2555, 0.1518, 0.1432), (-0.2518, 0.1518, 0.1844), (-0.2545, 0.1512, 0.1948), (-0.2676, 0.1502, 0.1743), (-0.28, 0.1574, 0.1661), (-0.2631, 0.1519, 0.1897), (-0.2756, 0.1527, 0.1716), (-0.2682, 0.1591, 0.1793), (-0.268, 0.159, 0.1566), (-0.2607, 0.1462, 0.1842), (-0.2723, 0.1636, 0.1595), (-0.2575, 0.1551, 0.194), (-0.2582, 0.1448, 0.1948), (-0.2576, 0.1552, 0.1804), (-0.2627, 0.1581, 0.1494), (-0.2601, 0.1502, 0.1868), (-0.2574, 0.1422, 0.1844), (-0.2555, 0.1518, 0.1504), (-0.2667, 0.1497, 0.1932), (-0.2678, 0.1589, 0.1957), (-0.2574, 0.1486, 0.1983), (-0.2705, 0.1604, 0.1651), (-0.2549, 0.1429, 0.1903), (-0.2521, 0.1498, 0.18), (-0.2564, 0.1523, 0.1868), (-0.2792, 0.1612, 0.1581), (-0.2683, 0.1485, 0.1494), (-0.2696, 0.1557, 0.1993), (-0.2637, 0.1587, 0.198), (-0.2778, 0.154, 0.1595), (-0.263, 0.1454, 0.194), (-0.2632, 0.1455, 0.1804), (-0.2719, 0.1527, 0.1793), (-0.2717, 0.1526, 0.1566), (-0.2677, 0.1545, 0.193), (-0.2653, 0.1532, 0.2031), (-0.2601, 0.1544, 0.1995), (-0.2587, 0.1536, 0.1896), (-0.2722, 0.1614, 0.1521), (-0.2638, 0.148, 0.1995), (-0.2715, 0.1525, 0.1957), (-0.2537, 0.1529, 0.19), (-0.2766, 0.1597, 0.1742), (-0.2693, 0.1491, 0.198), (-0.2588, 0.1494, 0.1854), (-0.2742, 0.154, 0.1651), (-0.2601, 0.1459, 0.1868), (-0.2696, 0.1557, 0.1939), (-0.2724, 0.1509, 0.1993), (-0.2696, 0.1557, 0.2047), (-0.2668, 0.1605, 0.1993), (-0.2573, 0.1486, 0.1414), (-0.2601, 0.1438, 0.1468), (-0.2573, 0.1486, 0.1522), (-0.2546, 0.1534, 0.1468), (-0.2751, 0.1588, 0.1509), (-0.2747, 0.1522, 0.1543), (-0.2688, 0.1552, 0.1577), (-0.2692, 0.1618, 0.1543), (-0.2796, 0.1614, 0.1663), (-0.278, 0.1541, 0.1656), (-0.2709, 0.1564, 0.1648), (-0.2724, 0.1637, 0.1656), (-0.2712, 0.1566, 0.1806), (-0.2707, 0.1499, 0.1768), (-0.2647, 0.1528, 0.1731), (-0.2651, 0.1595, 0.1768), (-0.2601, 0.1502, 0.1852), (-0.2592, 0.1432, 0.1821), (-0.2528, 0.1459, 0.179), (-0.2536, 0.1529, 0.1821), (-0.2595, 0.1498, 0.186), (-0.2584, 0.1428, 0.1886), (-0.2517, 0.1453, 0.1912), (-0.2528, 0.1524, 0.1886), (-0.2616, 0.1511, 0.1883), (-0.2612, 0.1444, 0.1922), (-0.2553, 0.1474, 0.1961), (-0.2557, 0.154, 0.1922), (-0.2656, 0.1533, 0.1917), (-0.2662, 0.1472, 0.1964), (-0.2612, 0.1508, 0.2011), (-0.2606, 0.1569, 0.1964), (-0.2339, 0.1393, 0.1515), (-0.2362, 0.1364, 0.1532), (-0.232, 0.1404, 0.148), (-0.2333, 0.1347, 0.1429), (-0.2357, 0.1318, 0.1446), (-0.2376, 0.1329, 0.1515), (-0.2375, 0.1307, 0.148), (-0.232, 0.1382, 0.1446), (-0.2488, 0.1393, 0.1432), (-0.2469, 0.1426, 0.1414), (-0.2441, 0.1474, 0.1468), (-0.2469, 0.1426, 0.1522), (-0.2451, 0.1458, 0.1504), (-0.2627, 0.1517, 0.07216), (-0.2646, 0.1528, 0.07216), (-0.2518, 0.175, 0.07889), (-0.2499, 0.1739, 0.07889), (-0.2408, 0.1897, 0.09663), (-0.2426, 0.1908, 0.09663), (-0.2392, 0.1968, 0.1215), (-0.2373, 0.1957, 0.1215), (-0.2426, 0.1908, 0.1464), (-0.2408, 0.1897, 0.1464), (-0.2499, 0.1739, 0.1642), (-0.2518, 0.175, 0.1642), (-0.2646, 0.1528, 0.1709), (-0.2627, 0.1517, 0.1709), (-0.2755, 0.1295, 0.1642), (-0.2774, 0.1306, 0.1642), (-0.2847, 0.1137, 0.1464), (-0.2865, 0.1147, 0.1464), (-0.29, 0.1087, 0.1215), (-0.2881, 0.1077, 0.1215), (-0.2847, 0.1137, 0.09663), (-0.2865, 0.1147, 0.09663), (-0.2774, 0.1306, 0.07889), (-0.2755, 0.1295, 0.07889), (-0.2692, 0.1554, 0.07728), (-0.2692, 0.1554, 0.07936), (-0.2577, 0.1753, 0.08332), (-0.2582, 0.1744, 0.08512), (-0.2504, 0.1879, 0.1002), (-0.2495, 0.1895, 0.0992), (-0.2474, 0.193, 0.1215), (-0.2464, 0.1948, 0.1215), (-0.2495, 0.1895, 0.1438), (-0.2504, 0.1879, 0.1428), (-0.2582, 0.1744, 0.1579), (-0.2577, 0.1753, 0.1597), (-0.2692, 0.1554, 0.1658), (-0.2692, 0.1554, 0.1637), (-0.2806, 0.1355, 0.1597), (-0.2801, 0.1364, 0.1579), (-0.2879, 0.1229, 0.1428), (-0.2888, 0.1213, 0.1438), (-0.2909, 0.1178, 0.1215), (-0.2919, 0.1159, 0.1215), (-0.2888, 0.1213, 0.0992), (-0.2879, 0.1229, 0.1002), (-0.2801, 0.1364, 0.08512), (-0.2806, 0.1355, 0.08332), (-0.2627, 0.1517, 0.08448), (-0.2646, 0.1528, 0.08448), (-0.2531, 0.1684, 0.08955), (-0.2549, 0.1694, 0.08955), (-0.2481, 0.1813, 0.1028), (-0.2463, 0.1802, 0.1028), (-0.2455, 0.1858, 0.1215), (-0.2437, 0.1847, 0.1215), (-0.2481, 0.1813, 0.1402), (-0.2463, 0.1802, 0.1402), (-0.2531, 0.1684, 0.1535), (-0.2549, 0.1694, 0.1535), (-0.2646, 0.1528, 0.1586), (-0.2627, 0.1517, 0.1586), (-0.2724, 0.135, 0.1535), (-0.2742, 0.1361, 0.1535), (-0.2792, 0.1232, 0.1402), (-0.281, 0.1243, 0.1402), (-0.2818, 0.1187, 0.1215), (-0.2837, 0.1197, 0.1215), (-0.281, 0.1243, 0.1028), (-0.2792, 0.1232, 0.1028), (-0.2742, 0.1361, 0.08955), (-0.2724, 0.135, 0.08955), (-0.2582, 0.149, 0.07728), (-0.2582, 0.149, 0.07936), (-0.2467, 0.169, 0.08332), (-0.2472, 0.168, 0.08512), (-0.2394, 0.1815, 0.1002), (-0.2385, 0.1831, 0.0992), (-0.2365, 0.1866, 0.1215), (-0.2354, 0.1885, 0.1215), (-0.2394, 0.1815, 0.1428), (-0.2385, 0.1831, 0.1438), (-0.2467, 0.169, 0.1597), (-0.2472, 0.168, 0.1579), (-0.2582, 0.149, 0.1637), (-0.2582, 0.149, 0.1658), (-0.2697, 0.1291, 0.1597), (-0.2691, 0.1301, 0.1579), (-0.2769, 0.1166, 0.1428), (-0.2778, 0.115, 0.1438), (-0.2809, 0.1096, 0.1215), (-0.2799, 0.1114, 0.1215), (-0.2769, 0.1166, 0.1002), (-0.2778, 0.115, 0.0992), (-0.2697, 0.1291, 0.08332), (-0.2691, 0.1301, 0.08512), (0.2627, 0.1517, 0.07216), (0.2646, 0.1528, 0.07216), (0.2774, 0.1306, 0.07889), (0.2755, 0.1295, 0.07889), (0.2847, 0.1137, 0.09663), (0.2865, 0.1147, 0.09663), (0.29, 0.1087, 0.1215), (0.2881, 0.1077, 0.1215), (0.2865, 0.1147, 0.1464), (0.2847, 0.1137, 0.1464), (0.2755, 0.1295, 0.1642), (0.2774, 0.1306, 0.1642), (0.2646, 0.1528, 0.1709), (0.2627, 0.1517, 0.1709), (0.2499, 0.1739, 0.1642), (0.2518, 0.175, 0.1642), (0.2408, 0.1897, 0.1464), (0.2426, 0.1908, 0.1464), (0.2392, 0.1968, 0.1215), (0.2373, 0.1957, 0.1215), (0.2408, 0.1897, 0.09663), (0.2426, 0.1908, 0.09663), (0.2518, 0.175, 0.07889), (0.2499, 0.1739, 0.07889), (0.2692, 0.1554, 0.07728), (0.2692, 0.1554, 0.07936), (0.2806, 0.1355, 0.08332), (0.2801, 0.1364, 0.08512), (0.2879, 0.1229, 0.1002), (0.2888, 0.1213, 0.0992), (0.2909, 0.1178, 0.1215), (0.2919, 0.1159, 0.1215), (0.2888, 0.1213, 0.1438), (0.2879, 0.1229, 0.1428), (0.2801, 0.1364, 0.1579), (0.2806, 0.1355, 0.1597), (0.2692, 0.1554, 0.1658), (0.2692, 0.1554, 0.1637), (0.2577, 0.1753, 0.1597), (0.2582, 0.1744, 0.1579), (0.2504, 0.1879, 0.1428), (0.2495, 0.1895, 0.1438), (0.2474, 0.193, 0.1215), (0.2464, 0.1948, 0.1215), (0.2495, 0.1895, 0.0992), (0.2504, 0.1879, 0.1002), (0.2582, 0.1744, 0.08512), (0.2577, 0.1753, 0.08332), (0.2627, 0.1517, 0.08448), (0.2646, 0.1528, 0.08448), (0.2724, 0.135, 0.08955), (0.2742, 0.1361, 0.08955), (0.281, 0.1243, 0.1028), (0.2792, 0.1232, 0.1028), (0.2836, 0.1197, 0.1215), (0.2818, 0.1187, 0.1215), (0.281, 0.1243, 0.1402), (0.2792, 0.1232, 0.1402), (0.2724, 0.135, 0.1535), (0.2742, 0.1361, 0.1535), (0.2646, 0.1528, 0.1586), (0.2627, 0.1517, 0.1586), (0.2531, 0.1684, 0.1535), (0.2549, 0.1694, 0.1535), (0.2463, 0.1802, 0.1402), (0.2481, 0.1813, 0.1402), (0.2437, 0.1847, 0.1215), (0.2455, 0.1858, 0.1215), (0.2481, 0.1813, 0.1028), (0.2463, 0.1802, 0.1028), (0.2549, 0.1694, 0.08955), (0.2531, 0.1684, 0.08955), (0.2582, 0.149, 0.07728), (0.2582, 0.149, 0.07936), (0.2697, 0.1291, 0.08332), (0.2691, 0.1301, 0.08512), (0.2769, 0.1166, 0.1002), (0.2778, 0.115, 0.0992), (0.2799, 0.1114, 0.1215), (0.2809, 0.1096, 0.1215), (0.2769, 0.1166, 0.1428), (0.2778, 0.115, 0.1438), (0.2697, 0.1291, 0.1597), (0.2691, 0.1301, 0.1579), (0.2582, 0.149, 0.1637), (0.2582, 0.149, 0.1658), (0.2467, 0.169, 0.1597), (0.2472, 0.168, 0.1579), (0.2394, 0.1815, 0.1428), (0.2385, 0.1831, 0.1438), (0.2354, 0.1885, 0.1215), (0.2365, 0.1866, 0.1215), (0.2394, 0.1815, 0.1002), (0.2385, 0.1831, 0.0992), (0.2467, 0.169, 0.08332), (0.2472, 0.168, 0.08512), (-0.002471, -0.3113, 0.1993), (0.002471, -0.3113, 0.1993), (-0.003707, -0.2851, 0.1432), (0.00556, -0.2851, 0.1468), (-0.003707, -0.3079, 0.1464), (0.003707, -0.3079, 0.1464), (0.003707, -0.3052, 0.1525), (-0.003707, -0.3052, 0.1525), (-0.003707, -0.3208, 0.1586), (0.003707, -0.3208, 0.1586), (0.003707, -0.3145, 0.1605), (-0.003707, -0.3145, 0.1605), (-0.003707, -0.318, 0.1733), (0.003707, -0.318, 0.1733), (0.003707, -0.3121, 0.1699), (-0.003707, -0.3121, 0.1699), (-0.003707, -0.3033, 0.1829), (0.003707, -0.3033, 0.1829), (0.003707, -0.2981, 0.1778), (-0.003707, -0.2981, 0.1778), (-0.003707, -0.2972, 0.1851), (0.003707, -0.2972, 0.1851), (0.003707, -0.2908, 0.1838), (-0.003707, -0.2908, 0.1838), (-0.003707, -0.2989, 0.1878), (0.003707, -0.2989, 0.1878), (0.003707, -0.2933, 0.1922), (-0.003707, -0.2933, 0.1922), (-0.003707, -0.3027, 0.1911), (0.003707, -0.3027, 0.1911), (0.003707, -0.2983, 0.1968), (-0.003707, -0.2983, 0.1968), (-0.003707, -0.3086, 0.1946), (0.003707, -0.3086, 0.1946), (0.003707, -0.3068, 0.2014), (-0.003707, -0.3068, 0.2014), (-0.003707, -0.3069, 0.1743), (0.003707, -0.2933, 0.18), (1.813e-09, -0.3106, 0.169), (-0.003707, -0.3212, 0.1661), (-0.003707, -0.3113, 0.2029), (0.00556, -0.2961, 0.19), (0.003707, -0.2851, 0.1504), (-5.888e-09, -0.2892, 0.1834), (-0.003707, -0.2989, 0.1842), (8.291e-09, -0.3085, 0.1448), (0.003707, -0.3009, 0.1896), (0.003707, -0.3165, 0.1521), (-0.003707, -0.3058, 0.1932), (0.003707, -0.2971, 0.1504), (0.003707, -0.3113, 0.2029), (-6.626e-09, -0.2919, 0.1933), (-0.00556, -0.315, 0.1716), (0.003707, -0.2971, 0.1432), (-0.003707, -0.2922, 0.1903), (-8.308e-09, -0.3046, 0.1842), (4.572e-09, -0.3129, 0.161), (-2.861e-09, -0.2968, 0.1766), (6.199e-09, -0.3046, 0.154), (-0.003707, -0.2971, 0.1432), (-0.00556, -0.294, 0.1844), (-0.003707, -0.296, 0.1948), (0.003707, -0.3069, 0.1743), (0.003707, -0.3212, 0.1661), (-9.82e-09, -0.3038, 0.1897), (0.00556, -0.315, 0.1716), (-0.003707, -0.3119, 0.1793), (-0.003707, -0.3116, 0.1566), (0.003707, -0.2989, 0.1842), (-0.00556, -0.3176, 0.1595), (-0.00556, -0.3005, 0.194), (0.003707, -0.296, 0.1948), (-0.00556, -0.3007, 0.1804), (-0.00556, -0.3066, 0.1494), (-1.018e-08, -0.3003, 0.1868), (0.00556, -0.294, 0.1844), (-0.003707, -0.2971, 0.1504), (0.003707, -0.3058, 0.1932), (-0.003707, -0.3113, 0.1957), (-6.527e-09, -0.2972, 0.1983), (-0.003707, -0.3144, 0.1651), (0.003707, -0.2922, 0.1903), (-0.003707, -0.2933, 0.18), (-0.003707, -0.2982, 0.1868), (4.167e-09, -0.3224, 0.1581), (0.00556, -0.3066, 0.1494), (-8.023e-09, -0.3113, 0.1993), (-0.00556, -0.3077, 0.198), (0.00556, -0.3176, 0.1595), (0.00556, -0.3005, 0.194), (0.00556, -0.3007, 0.1804), (0.003707, -0.3119, 0.1793), (0.003707, -0.3116, 0.1566), (-9.959e-09, -0.3091, 0.193), (-6.256e-09, -0.3064, 0.2031), (-0.003707, -0.3025, 0.1995), (-0.003707, -0.3009, 0.1896), (-0.003707, -0.3165, 0.1521), (0.003707, -0.3025, 0.1995), (0.003707, -0.3113, 0.1957), (-0.00556, -0.2961, 0.19), (-2.227e-09, -0.3194, 0.1742), (0.00556, -0.3077, 0.198), (-1.068e-08, -0.2988, 0.1854), (0.003707, -0.3144, 0.1651), (0.003707, -0.2982, 0.1868), (-1.016e-08, -0.3113, 0.1939), (0.00556, -0.3113, 0.1993), (-6.048e-09, -0.3113, 0.2047), (-0.00556, -0.3113, 0.1993), (9.442e-09, -0.2971, 0.1414), (0.00556, -0.2971, 0.1468), (6.821e-09, -0.2971, 0.1522), (-0.00556, -0.2971, 0.1468), (6.711e-09, -0.3177, 0.1509), (0.00556, -0.314, 0.1543), (5.593e-09, -0.3103, 0.1577), (-0.00556, -0.314, 0.1543), (1.096e-09, -0.3228, 0.1663), (0.00556, -0.3178, 0.1656), (3.357e-09, -0.3128, 0.1648), (-0.00556, -0.3178, 0.1656), (-5.466e-09, -0.3131, 0.1806), (0.00556, -0.3094, 0.1768), (-3.382e-10, -0.3056, 0.1731), (-0.00556, -0.3094, 0.1768), (-9.653e-09, -0.3003, 0.1852), (0.00556, -0.2961, 0.1821), (-4.398e-09, -0.2919, 0.179), (-0.00556, -0.2961, 0.1821), (-1.032e-08, -0.2997, 0.186), (0.00556, -0.2952, 0.1886), (-6.574e-09, -0.2907, 0.1912), (-0.00556, -0.2952, 0.1886), (-1e-08, -0.3021, 0.1883), (0.00556, -0.2984, 0.1922), (-6.585e-09, -0.2947, 0.1961), (-0.00556, -0.2984, 0.1922), (-9.778e-09, -0.3066, 0.1917), (0.00556, -0.3041, 0.1964), (-6.382e-09, -0.3016, 0.2011), (-0.00556, -0.3041, 0.1964), (-0.003707, -0.2722, 0.1515), (6.821e-09, -0.2727, 0.1532), (-0.00556, -0.2711, 0.148), (9.442e-09, -0.2694, 0.1429), (0.003707, -0.27, 0.1446), (0.003707, -0.2722, 0.1515), (0.00556, -0.2711, 0.148), (-0.003707, -0.27, 0.1446), (0.003707, -0.2851, 0.1432), (9.442e-09, -0.2851, 0.1414), (-0.00556, -0.2851, 0.1468), (6.821e-09, -0.2851, 0.1522), (-0.003707, -0.2851, 0.1504), (0.0, -0.3034, 0.07216), (0.0, -0.3055, 0.07216), (-0.02563, -0.3055, 0.07889), (-0.02563, -0.3034, 0.07889), (-0.0439, -0.3034, 0.09663), (-0.0439, -0.3055, 0.09663), (-0.05083, -0.3055, 0.1215), (-0.05083, -0.3034, 0.1215), (-0.0439, -0.3055, 0.1464), (-0.0439, -0.3034, 0.1464), (-0.02563, -0.3034, 0.1642), (-0.02563, -0.3055, 0.1642), (2.459e-10, -0.3055, 0.1709), (3.452e-10, -0.3034, 0.1709), (0.02563, -0.3034, 0.1642), (0.02563, -0.3055, 0.1642), (0.0439, -0.3034, 0.1464), (0.0439, -0.3055, 0.1464), (0.05083, -0.3055, 0.1215), (0.05083, -0.3034, 0.1215), (0.0439, -0.3034, 0.09663), (0.0439, -0.3055, 0.09663), (0.02563, -0.3055, 0.07889), (0.02563, -0.3034, 0.07889), (0.0, -0.3108, 0.07728), (0.0, -0.3108, 0.07936), (-0.02298, -0.3108, 0.08332), (-0.02191, -0.3108, 0.08512), (-0.03749, -0.3108, 0.1002), (-0.03933, -0.3108, 0.0992), (-0.04342, -0.3108, 0.1215), (-0.04555, -0.3108, 0.1215), (-0.03933, -0.3108, 0.1438), (-0.03749, -0.3108, 0.1428), (-0.02191, -0.3108, 0.1579), (-0.02298, -0.3108, 0.1597), (-2.459e-10, -0.3108, 0.1658), (-3.452e-10, -0.3108, 0.1637), (0.02298, -0.3108, 0.1597), (0.02191, -0.3108, 0.1579), (0.03749, -0.3108, 0.1428), (0.03933, -0.3108, 0.1438), (0.04342, -0.3108, 0.1215), (0.04555, -0.3108, 0.1215), (0.03933, -0.3108, 0.0992), (0.03749, -0.3108, 0.1002), (0.02191, -0.3108, 0.08512), (0.02298, -0.3108, 0.08332), (0.0, -0.3034, 0.08448), (0.0, -0.3055, 0.08448), (-0.01927, -0.3034, 0.08955), (-0.01927, -0.3055, 0.08955), (-0.03292, -0.3055, 0.1028), (-0.03292, -0.3034, 0.1028), (-0.03814, -0.3055, 0.1215), (-0.03814, -0.3034, 0.1215), (-0.03292, -0.3055, 0.1402), (-0.03292, -0.3034, 0.1402), (-0.01927, -0.3034, 0.1535), (-0.01927, -0.3055, 0.1535), (-3.452e-10, -0.3055, 0.1586), (-2.459e-10, -0.3034, 0.1586), (0.01927, -0.3034, 0.1535), (0.01927, -0.3055, 0.1535), (0.03292, -0.3034, 0.1402), (0.03292, -0.3055, 0.1402), (0.03814, -0.3034, 0.1215), (0.03814, -0.3055, 0.1215), (0.03292, -0.3055, 0.1028), (0.03292, -0.3034, 0.1028), (0.01927, -0.3055, 0.08955), (0.01927, -0.3034, 0.08955), (0.0, -0.2981, 0.07728), (0.0, -0.2981, 0.07936), (-0.02298, -0.2981, 0.08332), (-0.02191, -0.2981, 0.08512), (-0.03749, -0.2981, 0.1002), (-0.03933, -0.2981, 0.0992), (-0.04342, -0.2981, 0.1215), (-0.04555, -0.2981, 0.1215), (-0.03749, -0.2981, 0.1428), (-0.03933, -0.2981, 0.1438), (-0.02298, -0.2981, 0.1597), (-0.02191, -0.2981, 0.1579), (2.459e-10, -0.2981, 0.1637), (3.452e-10, -0.2981, 0.1658), (0.02298, -0.2981, 0.1597), (0.02191, -0.2981, 0.1579), (0.03749, -0.2981, 0.1428), (0.03933, -0.2981, 0.1438), (0.04555, -0.2981, 0.1215), (0.04342, -0.2981, 0.1215), (0.03749, -0.2981, 0.1002), (0.03933, -0.2981, 0.0992), (0.02298, -0.2981, 0.08332), (0.02191, -0.2981, 0.08512)], [], [(0, 78, 106, 86), (0, 86, 108, 40), (0, 40, 109, 78), (1, 99, 107, 50), (1, 50, 108, 86), (1, 86, 106, 99), (42, 3, 148, 147), (4, 59, 110, 45), (4, 45, 114, 97), (4, 97, 117, 73), (4, 73, 113, 59), (5, 53, 111, 85), (5, 85, 115, 47), (5, 47, 114, 45), (5, 45, 110, 53), (6, 49, 112, 58), (6, 58, 116, 92), (6, 92, 115, 85), (6, 85, 111, 49), (7, 76, 113, 73), (7, 73, 117, 67), (7, 67, 116, 58), (7, 58, 112, 76), (8, 97, 114, 84), (8, 84, 118, 39), (8, 39, 121, 69), (8, 69, 117, 97), (9, 47, 115, 88), (9, 88, 119, 63), (9, 63, 118, 84), (9, 84, 114, 47), (10, 92, 116, 56), (10, 56, 120, 104), (10, 104, 119, 88), (10, 88, 115, 92), (11, 67, 117, 69), (11, 69, 121, 80), (11, 80, 120, 56), (11, 56, 116, 67), (12, 39, 118, 101), (12, 101, 122, 66), (12, 66, 125, 52), (12, 52, 121, 39), (13, 63, 119, 65), (13, 65, 123, 91), (13, 91, 122, 101), (13, 101, 118, 63), (14, 104, 120, 38), (14, 38, 124, 62), (14, 62, 123, 65), (14, 65, 119, 104), (15, 80, 121, 52), (15, 52, 125, 36), (15, 36, 124, 38), (15, 38, 120, 80), (16, 66, 122, 55), (16, 55, 126, 44), (16, 44, 129, 72), (16, 72, 125, 66), (17, 91, 123, 90), (17, 90, 127, 68), (17, 68, 126, 55), (17, 55, 122, 91), (18, 62, 124, 57), (18, 57, 128, 37), (18, 37, 127, 90), (18, 90, 123, 62), (19, 36, 125, 72), (19, 72, 129, 82), (19, 82, 128, 57), (19, 57, 124, 36), (20, 44, 126, 103), (20, 103, 130, 83), (20, 83, 133, 60), (20, 60, 129, 44), (21, 68, 127, 75), (21, 75, 131, 105), (21, 105, 130, 103), (21, 103, 126, 68), (22, 37, 128, 43), (22, 43, 132, 81), (22, 81, 131, 75), (22, 75, 127, 37), (23, 82, 129, 60), (23, 60, 133, 54), (23, 54, 132, 43), (23, 43, 128, 82), (24, 83, 130, 74), (24, 74, 134, 96), (24, 96, 137, 100), (24, 100, 133, 83), (25, 105, 131, 41), (25, 41, 135, 46), (25, 46, 134, 74), (25, 74, 130, 105), (26, 81, 132, 51), (26, 51, 136, 71), (26, 71, 135, 41), (26, 41, 131, 81), (27, 54, 133, 100), (27, 100, 137, 61), (27, 61, 136, 51), (27, 51, 132, 54), (28, 96, 134, 64), (28, 64, 138, 48), (28, 48, 141, 70), (28, 70, 137, 96), (29, 46, 135, 89), (29, 89, 139, 77), (29, 77, 138, 64), (29, 64, 134, 46), (30, 71, 136, 79), (30, 79, 140, 98), (30, 98, 139, 89), (30, 89, 135, 71), (31, 61, 137, 70), (31, 70, 141, 95), (31, 95, 140, 79), (31, 79, 136, 61), (32, 48, 138, 93), (32, 93, 106, 78), (32, 78, 109, 87), (32, 87, 141, 48), (33, 77, 139, 102), (33, 102, 107, 99), (33, 99, 106, 93), (33, 93, 138, 77), (34, 98, 140, 94), (34, 94, 108, 50), (34, 50, 107, 102), (34, 102, 139, 98), (35, 95, 141, 87), (35, 87, 109, 40), (35, 40, 108, 94), (35, 94, 140, 95), (151, 2, 149, 145), (153, 42, 147, 143), (152, 154, 142, 144), (3, 150, 146, 148), (2, 152, 144, 149), (150, 151, 145, 146), (154, 153, 143, 142), (113, 76, 154, 152), (76, 112, 153, 154), (112, 49, 42, 153), (59, 113, 152, 2), (53, 110, 151, 150), (110, 59, 2, 151), (111, 53, 150, 3), (49, 111, 3, 42), (155, 233, 261, 241), (155, 241, 263, 195), (155, 195, 264, 233), (156, 254, 262, 205), (156, 205, 263, 241), (156, 241, 261, 254), (197, 158, 303, 302), (159, 214, 265, 200), (159, 200, 269, 252), (159, 252, 272, 228), (159, 228, 268, 214), (160, 208, 266, 240), (160, 240, 270, 202), (160, 202, 269, 200), (160, 200, 265, 208), (161, 204, 267, 213), (161, 213, 271, 247), (161, 247, 270, 240), (161, 240, 266, 204), (162, 231, 268, 228), (162, 228, 272, 222), (162, 222, 271, 213), (162, 213, 267, 231), (163, 252, 269, 239), (163, 239, 273, 194), (163, 194, 276, 224), (163, 224, 272, 252), (164, 202, 270, 243), (164, 243, 274, 218), (164, 218, 273, 239), (164, 239, 269, 202), (165, 247, 271, 211), (165, 211, 275, 259), (165, 259, 274, 243), (165, 243, 270, 247), (166, 222, 272, 224), (166, 224, 276, 235), (166, 235, 275, 211), (166, 211, 271, 222), (167, 194, 273, 256), (167, 256, 277, 221), (167, 221, 280, 207), (167, 207, 276, 194), (168, 218, 274, 220), (168, 220, 278, 246), (168, 246, 277, 256), (168, 256, 273, 218), (169, 259, 275, 193), (169, 193, 279, 217), (169, 217, 278, 220), (169, 220, 274, 259), (170, 235, 276, 207), (170, 207, 280, 191), (170, 191, 279, 193), (170, 193, 275, 235), (171, 221, 277, 210), (171, 210, 281, 199), (171, 199, 284, 227), (171, 227, 280, 221), (172, 246, 278, 245), (172, 245, 282, 223), (172, 223, 281, 210), (172, 210, 277, 246), (173, 217, 279, 212), (173, 212, 283, 192), (173, 192, 282, 245), (173, 245, 278, 217), (174, 191, 280, 227), (174, 227, 284, 237), (174, 237, 283, 212), (174, 212, 279, 191), (175, 199, 281, 258), (175, 258, 285, 238), (175, 238, 288, 215), (175, 215, 284, 199), (176, 223, 282, 230), (176, 230, 286, 260), (176, 260, 285, 258), (176, 258, 281, 223), (177, 192, 283, 198), (177, 198, 287, 236), (177, 236, 286, 230), (177, 230, 282, 192), (178, 237, 284, 215), (178, 215, 288, 209), (178, 209, 287, 198), (178, 198, 283, 237), (179, 238, 285, 229), (179, 229, 289, 251), (179, 251, 292, 255), (179, 255, 288, 238), (180, 260, 286, 196), (180, 196, 290, 201), (180, 201, 289, 229), (180, 229, 285, 260), (181, 236, 287, 206), (181, 206, 291, 226), (181, 226, 290, 196), (181, 196, 286, 236), (182, 209, 288, 255), (182, 255, 292, 216), (182, 216, 291, 206), (182, 206, 287, 209), (183, 251, 289, 219), (183, 219, 293, 203), (183, 203, 296, 225), (183, 225, 292, 251), (184, 201, 290, 244), (184, 244, 294, 232), (184, 232, 293, 219), (184, 219, 289, 201), (185, 226, 291, 234), (185, 234, 295, 253), (185, 253, 294, 244), (185, 244, 290, 226), (186, 216, 292, 225), (186, 225, 296, 250), (186, 250, 295, 234), (186, 234, 291, 216), (187, 203, 293, 248), (187, 248, 261, 233), (187, 233, 264, 242), (187, 242, 296, 203), (188, 232, 294, 257), (188, 257, 262, 254), (188, 254, 261, 248), (188, 248, 293, 232), (189, 253, 295, 249), (189, 249, 263, 205), (189, 205, 262, 257), (189, 257, 294, 253), (190, 250, 296, 242), (190, 242, 264, 195), (190, 195, 263, 249), (190, 249, 295, 250), (306, 157, 304, 300), (308, 197, 302, 298), (307, 309, 297, 299), (158, 305, 301, 303), (157, 307, 299, 304), (305, 306, 300, 301), (309, 308, 298, 297), (268, 231, 309, 307), (231, 267, 308, 309), (267, 204, 197, 308), (214, 268, 307, 157), (208, 265, 306, 305), (265, 214, 157, 306), (266, 208, 305, 158), (204, 266, 158, 197), (383, 385, 360, 358), (386, 388, 365, 363), (334, 336, 312, 311), (359, 361, 337, 335), (320, 323, 395, 392), (385, 386, 363, 360), (319, 320, 392, 391), (361, 362, 338, 337), (323, 324, 396, 395), (317, 319, 391, 389), (339, 341, 316, 315), (362, 364, 340, 338), (390, 393, 368, 367), (388, 390, 367, 365), (341, 342, 318, 316), (364, 366, 343, 340), (324, 326, 399, 396), (326, 329, 400, 399), (342, 345, 321, 318), (366, 369, 344, 343), (394, 397, 372, 371), (393, 394, 371, 368), (345, 346, 322, 321), (369, 370, 347, 344), (329, 330, 403, 400), (330, 333, 404, 403), (346, 348, 325, 322), (370, 373, 349, 347), (397, 398, 374, 372), (348, 351, 327, 325), (373, 375, 350, 349), (401, 402, 379, 376), (398, 401, 376, 374), (351, 353, 328, 327), (375, 377, 352, 350), (353, 354, 331, 328), (377, 378, 355, 352), (402, 405, 381, 379), (354, 357, 332, 331), (378, 380, 356, 355), (314, 317, 389, 387), (313, 314, 387, 384), (357, 334, 311, 332), (310, 313, 384, 382), (315, 316, 317, 314), (331, 332, 333, 330), (321, 322, 323, 320), (311, 312, 313, 310), (327, 328, 329, 326), (325, 327, 326, 324), (316, 318, 319, 317), (312, 315, 314, 313), (328, 331, 330, 329), (310, 333, 332, 311), (318, 321, 320, 319), (322, 325, 324, 323), (336, 339, 315, 312), (349, 350, 351, 348), (337, 338, 339, 336), (343, 344, 345, 342), (355, 356, 357, 354), (347, 349, 348, 346), (338, 340, 341, 339), (340, 343, 342, 341), (350, 352, 353, 351), (344, 347, 346, 345), (352, 355, 354, 353), (335, 337, 336, 334), (334, 357, 356, 335), (333, 310, 382, 404), (359, 380, 381, 358), (367, 368, 369, 366), (371, 372, 373, 370), (372, 374, 375, 373), (365, 367, 366, 364), (368, 371, 370, 369), (363, 365, 364, 362), (379, 381, 380, 378), (358, 360, 361, 359), (374, 376, 377, 375), (360, 363, 362, 361), (376, 379, 378, 377), (380, 359, 335, 356), (403, 404, 405, 402), (391, 392, 393, 390), (395, 396, 397, 394), (389, 391, 390, 388), (399, 400, 401, 398), (392, 395, 394, 393), (387, 389, 388, 386), (383, 405, 404, 382), (400, 403, 402, 401), (382, 384, 385, 383), (396, 399, 398, 397), (384, 387, 386, 385), (405, 383, 358, 381), (479, 481, 456, 454), (482, 484, 461, 459), (430, 432, 408, 407), (455, 457, 433, 431), (416, 419, 491, 488), (481, 482, 459, 456), (415, 416, 488, 487), (457, 458, 434, 433), (419, 420, 492, 491), (413, 415, 487, 485), (435, 437, 412, 411), (458, 460, 436, 434), (486, 489, 464, 463), (484, 486, 463, 461), (437, 438, 414, 412), (460, 462, 439, 436), (420, 422, 495, 492), (422, 425, 496, 495), (438, 441, 417, 414), (462, 465, 440, 439), (490, 493, 468, 467), (489, 490, 467, 464), (441, 442, 418, 417), (465, 466, 443, 440), (425, 426, 499, 496), (426, 429, 500, 499), (442, 444, 421, 418), (466, 469, 445, 443), (493, 494, 470, 468), (444, 447, 423, 421), (469, 471, 446, 445), (497, 498, 475, 472), (494, 497, 472, 470), (447, 449, 424, 423), (471, 473, 448, 446), (449, 450, 427, 424), (473, 474, 451, 448), (498, 501, 477, 475), (450, 453, 428, 427), (474, 476, 452, 451), (410, 413, 485, 483), (409, 410, 483, 480), (453, 430, 407, 428), (406, 409, 480, 478), (411, 412, 413, 410), (427, 428, 429, 426), (417, 418, 419, 416), (407, 408, 409, 406), (423, 424, 425, 422), (421, 423, 422, 420), (412, 414, 415, 413), (408, 411, 410, 409), (424, 427, 426, 425), (406, 429, 428, 407), (414, 417, 416, 415), (418, 421, 420, 419), (432, 435, 411, 408), (445, 446, 447, 444), (433, 434, 435, 432), (439, 440, 441, 438), (451, 452, 453, 450), (443, 445, 444, 442), (434, 436, 437, 435), (436, 439, 438, 437), (446, 448, 449, 447), (440, 443, 442, 441), (448, 451, 450, 449), (431, 433, 432, 430), (430, 453, 452, 431), (429, 406, 478, 500), (455, 476, 477, 454), (463, 464, 465, 462), (467, 468, 469, 466), (468, 470, 471, 469), (461, 463, 462, 460), (464, 467, 466, 465), (459, 461, 460, 458), (475, 477, 476, 474), (454, 456, 457, 455), (470, 472, 473, 471), (456, 459, 458, 457), (472, 475, 474, 473), (476, 455, 431, 452), (499, 500, 501, 498), (487, 488, 489, 486), (491, 492, 493, 490), (485, 487, 486, 484), (495, 496, 497, 494), (488, 491, 490, 489), (483, 485, 484, 482), (479, 501, 500, 478), (496, 499, 498, 497), (478, 480, 481, 479), (492, 495, 494, 493), (480, 483, 482, 481), (501, 479, 454, 477), (502, 580, 608, 588), (502, 588, 610, 542), (502, 542, 611, 580), (503, 601, 609, 552), (503, 552, 610, 588), (503, 588, 608, 601), (544, 505, 650, 649), (506, 561, 612, 547), (506, 547, 616, 599), (506, 599, 619, 575), (506, 575, 615, 561), (507, 555, 613, 587), (507, 587, 617, 549), (507, 549, 616, 547), (507, 547, 612, 555), (508, 551, 614, 560), (508, 560, 618, 594), (508, 594, 617, 587), (508, 587, 613, 551), (509, 578, 615, 575), (509, 575, 619, 569), (509, 569, 618, 560), (509, 560, 614, 578), (510, 599, 616, 586), (510, 586, 620, 541), (510, 541, 623, 571), (510, 571, 619, 599), (511, 549, 617, 590), (511, 590, 621, 565), (511, 565, 620, 586), (511, 586, 616, 549), (512, 594, 618, 558), (512, 558, 622, 606), (512, 606, 621, 590), (512, 590, 617, 594), (513, 569, 619, 571), (513, 571, 623, 582), (513, 582, 622, 558), (513, 558, 618, 569), (514, 541, 620, 603), (514, 603, 624, 568), (514, 568, 627, 554), (514, 554, 623, 541), (515, 565, 621, 567), (515, 567, 625, 593), (515, 593, 624, 603), (515, 603, 620, 565), (516, 606, 622, 540), (516, 540, 626, 564), (516, 564, 625, 567), (516, 567, 621, 606), (517, 582, 623, 554), (517, 554, 627, 538), (517, 538, 626, 540), (517, 540, 622, 582), (518, 568, 624, 557), (518, 557, 628, 546), (518, 546, 631, 574), (518, 574, 627, 568), (519, 593, 625, 592), (519, 592, 629, 570), (519, 570, 628, 557), (519, 557, 624, 593), (520, 564, 626, 559), (520, 559, 630, 539), (520, 539, 629, 592), (520, 592, 625, 564), (521, 538, 627, 574), (521, 574, 631, 584), (521, 584, 630, 559), (521, 559, 626, 538), (522, 546, 628, 605), (522, 605, 632, 585), (522, 585, 635, 562), (522, 562, 631, 546), (523, 570, 629, 577), (523, 577, 633, 607), (523, 607, 632, 605), (523, 605, 628, 570), (524, 539, 630, 545), (524, 545, 634, 583), (524, 583, 633, 577), (524, 577, 629, 539), (525, 584, 631, 562), (525, 562, 635, 556), (525, 556, 634, 545), (525, 545, 630, 584), (526, 585, 632, 576), (526, 576, 636, 598), (526, 598, 639, 602), (526, 602, 635, 585), (527, 607, 633, 543), (527, 543, 637, 548), (527, 548, 636, 576), (527, 576, 632, 607), (528, 583, 634, 553), (528, 553, 638, 573), (528, 573, 637, 543), (528, 543, 633, 583), (529, 556, 635, 602), (529, 602, 639, 563), (529, 563, 638, 553), (529, 553, 634, 556), (530, 598, 636, 566), (530, 566, 640, 550), (530, 550, 643, 572), (530, 572, 639, 598), (531, 548, 637, 591), (531, 591, 641, 579), (531, 579, 640, 566), (531, 566, 636, 548), (532, 573, 638, 581), (532, 581, 642, 600), (532, 600, 641, 591), (532, 591, 637, 573), (533, 563, 639, 572), (533, 572, 643, 597), (533, 597, 642, 581), (533, 581, 638, 563), (534, 550, 640, 595), (534, 595, 608, 580), (534, 580, 611, 589), (534, 589, 643, 550), (535, 579, 641, 604), (535, 604, 609, 601), (535, 601, 608, 595), (535, 595, 640, 579), (536, 600, 642, 596), (536, 596, 610, 552), (536, 552, 609, 604), (536, 604, 641, 600), (537, 597, 643, 589), (537, 589, 611, 542), (537, 542, 610, 596), (537, 596, 642, 597), (653, 504, 651, 647), (655, 544, 649, 645), (654, 656, 644, 646), (505, 652, 648, 650), (504, 654, 646, 651), (652, 653, 647, 648), (656, 655, 645, 644), (615, 578, 656, 654), (578, 614, 655, 656), (614, 551, 544, 655), (561, 615, 654, 504), (555, 612, 653, 652), (612, 561, 504, 653), (613, 555, 652, 505), (551, 613, 505, 544), (730, 732, 707, 705), (733, 735, 712, 710), (681, 683, 659, 658), (706, 708, 684, 682), (667, 670, 742, 739), (732, 733, 710, 707), (666, 667, 739, 738), (708, 709, 685, 684), (670, 671, 743, 742), (664, 666, 738, 736), (686, 688, 663, 662), (709, 711, 687, 685), (737, 740, 715, 714), (735, 737, 714, 712), (688, 689, 665, 663), (711, 713, 690, 687), (671, 673, 746, 743), (673, 676, 747, 746), (689, 692, 668, 665), (713, 716, 691, 690), (741, 744, 719, 718), (740, 741, 718, 715), (692, 693, 669, 668), (716, 717, 694, 691), (676, 677, 750, 747), (677, 680, 751, 750), (693, 695, 672, 669), (717, 720, 696, 694), (744, 745, 721, 719), (695, 698, 674, 672), (720, 722, 697, 696), (748, 749, 726, 723), (745, 748, 723, 721), (698, 700, 675, 674), (722, 724, 699, 697), (700, 701, 678, 675), (724, 725, 702, 699), (749, 752, 728, 726), (701, 704, 679, 678), (725, 727, 703, 702), (661, 664, 736, 734), (660, 661, 734, 731), (704, 681, 658, 679), (657, 660, 731, 729), (662, 663, 664, 661), (678, 679, 680, 677), (668, 669, 670, 667), (658, 659, 660, 657), (674, 675, 676, 673), (672, 674, 673, 671), (663, 665, 666, 664), (659, 662, 661, 660), (675, 678, 677, 676), (657, 680, 679, 658), (665, 668, 667, 666), (669, 672, 671, 670), (683, 686, 662, 659), (696, 697, 698, 695), (684, 685, 686, 683), (690, 691, 692, 689), (702, 703, 704, 701), (694, 696, 695, 693), (685, 687, 688, 686), (687, 690, 689, 688), (697, 699, 700, 698), (691, 694, 693, 692), (699, 702, 701, 700), (682, 684, 683, 681), (681, 704, 703, 682), (680, 657, 729, 751), (706, 727, 728, 705), (714, 715, 716, 713), (718, 719, 720, 717), (719, 721, 722, 720), (712, 714, 713, 711), (715, 718, 717, 716), (710, 712, 711, 709), (726, 728, 727, 725), (705, 707, 708, 706), (721, 723, 724, 722), (707, 710, 709, 708), (723, 726, 725, 724), (727, 706, 682, 703), (750, 751, 752, 749), (738, 739, 740, 737), (742, 743, 744, 741), (736, 738, 737, 735), (746, 747, 748, 745), (739, 742, 741, 740), (734, 736, 735, 733), (730, 752, 751, 729), (747, 750, 749, 748), (729, 731, 732, 730), (743, 746, 745, 744), (731, 734, 733, 732), (752, 730, 705, 728)])
me_cubeziercurve_000.polygons.foreach_set('use_smooth', [True] * 738)
me_cubeziercurve_000.use_remesh_preserve_volume = False
me_cubeziercurve_000.use_remesh_preserve_attributes = False
me_cubeziercurve_000.use_mirror_vertex_groups = False
me_cubeziercurve_000.update()
me_circle = bpy.data.meshes.new('Circle')
me_circle.from_pydata([(0.1236, 0.07135, 0.0), (0.1288, 0.06734, 0.0), (0.1353, 0.0682, 0.0), (0.1394, 0.07343, 0.0), (0.1385, 0.07996, 0.0), (0.1333, 0.08397, 0.0), (0.1267, 0.08311, 0.0), (0.1227, 0.07788, 0.0), (0.09172, 0.05295, 0.1011), (0.1039, 0.04329, 0.103), (0.1188, 0.04498, 0.1074), (0.1277, 0.05704, 0.1119), (0.1254, 0.0724, 0.1137), (0.1132, 0.08206, 0.1119), (0.09834, 0.08037, 0.1074), (0.08943, 0.06831, 0.103), (0.131, 0.07566, 0.0), (0.1319, 0.07618, 0.05685), (0.1125, 0.08174, 0.05371), (0.1233, 0.08302, 0.05593), (0.1061, 0.0731, 0.05148), (0.1163, 0.05532, 0.05148), (0.1077, 0.06215, 0.05056), (0.1335, 0.06523, 0.05593), (0.1271, 0.05659, 0.05371), (-0.1236, 0.07135, 0.0), (-0.1227, 0.07788, 0.0), (-0.1267, 0.08311, 0.0), (-0.1333, 0.08397, 0.0), (-0.1385, 0.07996, 0.0), (-0.1394, 0.07343, 0.0), (-0.1353, 0.0682, 0.0), (-0.1288, 0.06734, 0.0), (-0.09172, 0.05295, 0.1011), (-0.08943, 0.06831, 0.103), (-0.09834, 0.08037, 0.1074), (-0.1132, 0.08206, 0.1119), (-0.1254, 0.0724, 0.1137), (-0.1277, 0.05704, 0.1119), (-0.1188, 0.04498, 0.1074), (-0.1039, 0.04329, 0.103), (-0.131, 0.07566, 0.0), (-0.1319, 0.07618, 0.05685), (-0.1271, 0.05659, 0.05371), (-0.1335, 0.06523, 0.05593), (-0.1163, 0.05532, 0.05148), (-0.1061, 0.0731, 0.05148), (-0.1077, 0.06215, 0.05056), (-0.1233, 0.08302, 0.05593), (-0.1125, 0.08174, 0.05371), (-9.388e-09, -0.1427, 0.0), (-0.006086, -0.1452, 0.0), (-0.008607, -0.1513, 0.0), (-0.006086, -0.1574, 0.0), (1.341e-09, -0.1599, 0.0), (0.006086, -0.1574, 0.0), (0.008607, -0.1513, 0.0), (0.006086, -0.1452, 0.0), (1.341e-09, -0.1059, 0.1011), (-0.01445, -0.1116, 0.103), (-0.02043, -0.1254, 0.1074), (-0.01445, -0.1391, 0.1119), (-9.388e-09, -0.1448, 0.1137), (0.01445, -0.1391, 0.1119), (0.02043, -0.1254, 0.1074), (0.01445, -0.1116, 0.103), (-4.023e-09, -0.1513, 0.0), (1.341e-09, -0.1524, 0.05685), (0.01452, -0.1383, 0.05371), (0.01027, -0.1482, 0.05593), (0.01027, -0.1284, 0.05148), (-0.01027, -0.1284, 0.05148), (1.341e-09, -0.1243, 0.05056), (-0.01027, -0.1482, 0.05593), (-0.01452, -0.1383, 0.05371)], [], [(5, 19, 17, 4), (23, 11, 10, 24), (21, 9, 8, 22), (22, 8, 15, 20), (18, 14, 13, 19), (17, 12, 11, 23), (24, 10, 9, 21), (20, 15, 14, 18), (7, 6, 16, 0), (6, 5, 4, 16), (0, 16, 2, 1), (16, 4, 3, 2), (3, 23, 24, 2), (1, 21, 22, 0), (0, 22, 20, 7), (6, 18, 19, 5), (4, 17, 23, 3), (2, 24, 21, 1), (7, 20, 18, 6), (19, 13, 12, 17), (30, 44, 42, 29), (48, 36, 35, 49), (46, 34, 33, 47), (47, 33, 40, 45), (43, 39, 38, 44), (42, 37, 36, 48), (49, 35, 34, 46), (45, 40, 39, 43), (32, 31, 41, 25), (31, 30, 29, 41), (25, 41, 27, 26), (41, 29, 28, 27), (28, 48, 49, 27), (26, 46, 47, 25), (25, 47, 45, 32), (31, 43, 44, 30), (29, 42, 48, 28), (27, 49, 46, 26), (32, 45, 43, 31), (44, 38, 37, 42), (55, 69, 67, 54), (73, 61, 60, 74), (71, 59, 58, 72), (72, 58, 65, 70), (68, 64, 63, 69), (67, 62, 61, 73), (74, 60, 59, 71), (70, 65, 64, 68), (57, 56, 66, 50), (56, 55, 54, 66), (50, 66, 52, 51), (66, 54, 53, 52), (53, 73, 74, 52), (51, 71, 72, 50), (50, 72, 70, 57), (56, 68, 69, 55), (54, 67, 73, 53), (52, 74, 71, 51), (57, 70, 68, 56), (69, 63, 62, 67)])
me_circle.polygons.foreach_set('use_smooth', [True] * 60)
me_circle.use_remesh_preserve_volume = False
me_circle.use_remesh_preserve_attributes = False
me_circle.use_mirror_vertex_groups = False
me_circle.update()
me_cube = bpy.data.meshes.new('Cube')
me_cube.from_pydata([(-1.0, -1.0, 0.0), (-1.0, -1.0, 2.0), (-1.0, 1.0, 0.0), (-1.0, 1.0, 2.0), (1.0, -1.0, 0.0), (1.0, -1.0, 2.0), (1.0, 1.0, 0.0), (1.0, 1.0, 2.0)], [], [(0, 1, 3, 2), (2, 3, 7, 6), (6, 7, 5, 4), (4, 5, 1, 0), (2, 6, 4, 0), (7, 3, 1, 5)])
me_cube.use_remesh_preserve_volume = False
me_cube.use_remesh_preserve_attributes = False
me_cube.use_mirror_vertex_groups = False
me_cube.update()

# ---- curves / text
cu_beziercurve_001 = bpy.data.curves.new('BezierCurve.001', 'CURVE')
cu_beziercurve_001.dimensions = '3D'
_sp = cu_beziercurve_001.splines.new('BEZIER'); _sp.bezier_points.add(2)
_sp.bezier_points.foreach_set('co', [4.215e-09, 5.663e-16, -4.215e-09, 0.6025, -1.491e-07, 1.11, 0.7236, -1.491e-07, 1.133])
_sp.bezier_points.foreach_set('handle_left', [-0.5705, -5.42e-08, -4.235e-08, 1.127, -6.422e-08, 0.478, 0.8058, -1.49e-07, 1.133])
_sp.bezier_points.foreach_set('handle_right', [0.5705, 5.42e-08, 3.392e-08, 0.5585, -1.562e-07, 1.163, 0.6415, -1.491e-07, 1.133])
for _p, _l, _r in zip(_sp.bezier_points, ['ALIGNED', 'ALIGNED', 'ALIGNED'], ['ALIGNED', 'ALIGNED', 'ALIGNED']): _p.handle_left_type = _l; _p.handle_right_type = _r
_sp.order_u = 0
_sp.order_v = 0
cu_beziercurve_001.use_path = True
cu_beziercurve_001.use_path_clamp = True
cu_beziercurve_001.bevel_resolution = 0
cu_beziercurve_001.fill_mode = 'HALF'
cu_beziercircle_002 = bpy.data.curves.new('BezierCircle.002', 'CURVE')
cu_beziercircle_002.dimensions = '3D'
_sp = cu_beziercircle_002.splines.new('BEZIER'); _sp.bezier_points.add(3)
_sp.bezier_points.foreach_set('co', [-0.04, 0.0, 0.0, 0.0, 0.04, 0.0, 0.04, 0.0, 0.0, 0.0, -0.04, 0.0])
_sp.bezier_points.foreach_set('handle_left', [-0.04, -0.02209, 0.0, -0.02209, 0.04, 0.0, 0.04, 0.02209, 0.0, 0.02209, -0.04, 0.0])
_sp.bezier_points.foreach_set('handle_right', [-0.04, 0.02209, 0.0, 0.02209, 0.04, 0.0, 0.04, -0.02209, 0.0, -0.02209, -0.04, 0.0])
for _p, _l, _r in zip(_sp.bezier_points, ['AUTO', 'AUTO', 'AUTO', 'AUTO'], ['AUTO', 'AUTO', 'AUTO', 'AUTO']): _p.handle_left_type = _l; _p.handle_right_type = _r
_sp.order_u = 0
_sp.order_v = 0
_sp.resolution_u = 1
_sp.use_cyclic_u = True
cu_beziercircle_002.use_path = True
cu_beziercircle_002.use_path_clamp = True
cu_beziercircle_002.bevel_resolution = 0
cu_beziercircle_002.resolution_u = 1
cu_beziercircle_002.fill_mode = 'HALF'
cu_beziercircle_003 = bpy.data.curves.new('BezierCircle.003', 'CURVE')
cu_beziercircle_003.dimensions = '3D'
_sp = cu_beziercircle_003.splines.new('BEZIER'); _sp.bezier_points.add(3)
_sp.bezier_points.foreach_set('co', [-0.12, 0.0, 0.0, 0.0, 0.12, 0.0, 0.12, 0.0, 0.0, 0.0, -0.12, 0.0])
_sp.bezier_points.foreach_set('handle_left', [-0.12, -0.06626, 0.0, -0.06626, 0.12, 0.0, 0.12, 0.06626, 0.0, 0.06626, -0.12, 0.0])
_sp.bezier_points.foreach_set('handle_right', [-0.12, 0.06626, 0.0, 0.06626, 0.12, 0.0, 0.12, -0.06626, 0.0, -0.06626, -0.12, 0.0])
for _p, _l, _r in zip(_sp.bezier_points, ['AUTO', 'AUTO', 'AUTO', 'AUTO'], ['AUTO', 'AUTO', 'AUTO', 'AUTO']): _p.handle_left_type = _l; _p.handle_right_type = _r
_sp.order_u = 0
_sp.order_v = 0
_sp.resolution_u = 3
_sp.use_cyclic_u = True
cu_beziercircle_003.use_path = True
cu_beziercircle_003.use_path_clamp = True
cu_beziercircle_003.bevel_mode = 'OBJECT'
cu_beziercircle_003.bevel_resolution = 0
cu_beziercircle_003.resolution_u = 3
cu_beziercircle_003.fill_mode = 'HALF'
cu_beziercurve_002 = bpy.data.curves.new('BezierCurve.002', 'CURVE')
cu_beziercurve_002.dimensions = '3D'
_sp = cu_beziercurve_002.splines.new('BEZIER'); _sp.bezier_points.add(2)
_sp.bezier_points.foreach_set('co', [-0.00826, -0.09749, 2.576e-08, 0.0, -9.553e-16, -2.186e-08, -0.05124, 0.04489, -2.606e-08])
_sp.bezier_points.foreach_set('handle_left', [0.09166, -0.09749, 3.012e-08, -0.07035, -3.487e-16, -7.978e-09, -0.02841, 0.04489, -2.406e-08])
_sp.bezier_points.foreach_set('handle_right', [-0.1082, -0.09749, 2.139e-08, 0.01276, -1.065e-15, -2.437e-08, -0.07407, 0.04489, -2.805e-08])
for _p, _l, _r in zip(_sp.bezier_points, ['ALIGNED', 'ALIGNED', 'ALIGNED'], ['ALIGNED', 'ALIGNED', 'ALIGNED']): _p.handle_left_type = _l; _p.handle_right_type = _r
_sp.order_u = 0
_sp.order_v = 0
_sp.resolution_u = 4
cu_beziercurve_002.use_path = True
cu_beziercurve_002.use_path_clamp = True
cu_beziercurve_002.bevel_mode = 'OBJECT'
cu_beziercurve_002.bevel_resolution = 0
cu_beziercurve_002.resolution_u = 4
cu_beziercurve_002.fill_mode = 'HALF'
cu_beziercurve_002.use_fill_caps = True

# ---- objects
ob_plane = bpy.data.objects.new('Plane', me_plane)
ob_beziercurve = bpy.data.objects.new('BezierCurve', me_cubeziercurve)
ob_beziercurve_003 = bpy.data.objects.new('BezierCurve.003', me_cubeziercurve_000)
ob_circle_002 = bpy.data.objects.new('Circle.002', me_circle)
ob_cube = bpy.data.objects.new('Cube', me_cube)
ob_beziercurve_005 = bpy.data.objects.new('BezierCurve.005', cu_beziercurve_001)
ob_beziercircle_001 = bpy.data.objects.new('BezierCircle.001', cu_beziercircle_002)
ob_beziercircle_002 = bpy.data.objects.new('BezierCircle.002', cu_beziercircle_003)
ob_beziercurve_002 = bpy.data.objects.new('BezierCurve.002', cu_beziercurve_002)

# ---- transforms, parenting, visibility, modifiers, constraints
ob_plane.location = (0.0, 0.0, 0.0)
ob_plane.lineart.crease_threshold = 0.0
_m = ob_plane.modifiers.new('Subsurf', 'SUBSURF')
_m.uv_smooth = 'PRESERVE_CORNERS'
_m.quality = 1
_m.render_levels = 1
_m.show_only_control_edges = False
ob_beziercurve.location = (0.0, 0.0, 0.0)
ob_beziercurve.lineart.crease_threshold = 0.0
_m = ob_beziercurve.modifiers.new('Mirror', 'MIRROR')
_m.use_axis = (True, True, False)
_m.use_clip = True
_m = ob_beziercurve.modifiers.new('Subsurf', 'SUBSURF')
_m.uv_smooth = 'PRESERVE_CORNERS'
_m.quality = 1
_m.render_levels = 1
_m.show_only_control_edges = False
_m = ob_beziercurve.modifiers.new('Solidify', 'SOLIDIFY')
_m.use_even_offset = True
_m.use_quality_normals = True
_m.nonmanifold_thickness_mode = 'FIXED'
_m.nonmanifold_merge_threshold = 0.0003
ob_beziercurve_003.parent = ob_beziercurve
ob_beziercurve_003.location = (0.0, 0.0, 0.08604)
ob_beziercurve_003.lineart.crease_threshold = 0.0
_m = ob_beziercurve_003.modifiers.new('Subsurf', 'SUBSURF')
_m.uv_smooth = 'PRESERVE_CORNERS'
_m.quality = 1
_m.render_levels = 1
_m.show_only_control_edges = False
ob_circle_002.parent = ob_beziercurve
ob_circle_002.location = (0.0, 0.0, 0.0)
ob_circle_002.lineart.crease_threshold = 0.0
_m = ob_circle_002.modifiers.new('Subsurf', 'SUBSURF')
_m.uv_smooth = 'PRESERVE_CORNERS'
_m.quality = 2
_m.show_only_control_edges = False
ob_cube.location = (0.0, 0.0, 0.0)
ob_cube.scale = (0.3, 0.3, 0.3)
ob_cube.lineart.crease_threshold = 0.0
ob_beziercurve_005.location = (0.0, 0.0, 0.0)
ob_beziercurve_005.lineart.crease_threshold = 0.0
_m = ob_beziercurve_005.modifiers.new('Screw', 'SCREW')
_m.use_normal_calculate = True
_m = ob_beziercurve_005.modifiers.new('Subsurf', 'SUBSURF')
_m.uv_smooth = 'PRESERVE_CORNERS'
_m.quality = 2
_m.show_only_control_edges = False
_m = ob_beziercurve_005.modifiers.new('Solidify', 'SOLIDIFY')
_m.nonmanifold_thickness_mode = 'FIXED'
_m.nonmanifold_merge_threshold = 0.0003
ob_beziercircle_001.location = (0.0, 1.49e-08, 0.2982)
ob_beziercircle_001.rotation_euler = (1.571, -0.0, -0.0)
ob_beziercircle_001.scale = (0.5, 0.5, 0.5)
ob_beziercircle_001.lineart.crease_threshold = 0.0
ob_beziercircle_002.location = (0.0, 1.49e-08, 0.2982)
ob_beziercircle_002.rotation_euler = (1.571, -0.0, -0.0)
ob_beziercircle_002.lineart.crease_threshold = 0.0
ob_beziercurve_002.location = (0.0, 0.02796, 0.4693)
ob_beziercurve_002.rotation_euler = (1.571, -0.0, 1.571)
ob_beziercurve_002.lineart.crease_threshold = 0.0
_m = ob_beziercurve_002.modifiers.new('Subsurf', 'SUBSURF')
_m.uv_smooth = 'PRESERVE_CORNERS'
_m.quality = 1
_m.render_levels = 1
_m.show_only_control_edges = False
cu_beziercircle_003.bevel_object = ob_beziercircle_001
cu_beziercurve_002.bevel_object = ob_beziercircle_001

# ---- collection membership
col_collection_1.objects.link(ob_plane)
col_collection_2.objects.link(ob_beziercurve)
col_collection_2.objects.link(ob_beziercurve_003)
col_collection_2.objects.link(ob_circle_002)
col_collection_3.objects.link(ob_cube)
col_collection_5.objects.link(ob_beziercurve_005)
col_collection_5.objects.link(ob_beziercircle_001)
col_collection_5.objects.link(ob_beziercircle_002)
col_collection_5.objects.link(ob_beziercurve_002)

# ---- scene / render settings (as saved in the file)
scene.frame_start = 1; scene.frame_end = 250; scene.frame_set(1)
scene.render.engine = 'CYCLES'
scene.render.resolution_percentage = 50
scene.render.dither_intensity = 0.0
scene.cycles.use_denoising = False
scene.cycles.samples = 256
scene.cycles.sampling_pattern = 'TABULATED_SOBOL'
scene.cycles.use_adaptive_sampling = False
scene.cycles.use_light_tree = False
scene.cycles.blur_glossy = 0.0
scene.cycles.sample_clamp_indirect = 0.0
scene.view_settings.view_transform = 'Filmic'
bpy.context.view_layer.update()

# ---- added for rendering (the .blend has no active camera and no usable light): camera, sun
cam_auto = bpy.data.cameras.new('AutoCamera')
cam_auto.lens = 50.0
cam_auto.sensor_width = 36.0
cam_auto.clip_end = 1000.0
ob_auto_camera = bpy.data.objects.new('AutoCamera', cam_auto)
scene.collection.objects.link(ob_auto_camera)
ob_auto_camera.location = (4.73127, -5.31533, 4.11004)
ob_auto_camera.rotation_euler = (1.09748, -7.21219e-08, 0.694738)
scene.camera = ob_auto_camera
light_auto_sun = bpy.data.lights.new('AutoSun', 'SUN')
light_auto_sun.energy = 3.0
light_auto_sun.angle = 0.0523599
ob_auto_sun = bpy.data.objects.new('AutoSun', light_auto_sun)
scene.collection.objects.link(ob_auto_sun)
ob_auto_sun.rotation_euler = (0.872665, 0.174533, 0.523599)
bpy.context.view_layer.update()
